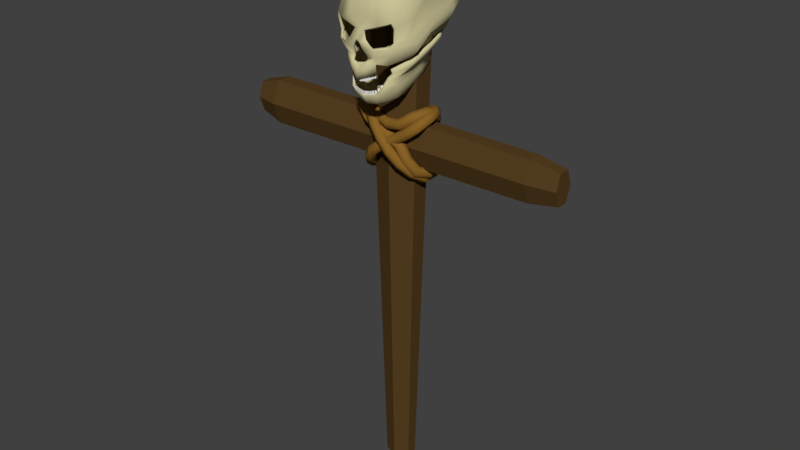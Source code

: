 # Source: SM_WoodenCross_001.blend  (saved by Blender 2.80.37; exported with 4.5.12 LTS)
import bpy
from mathutils import Matrix  # noqa: F401  (used for matrix-valued properties, if any)

bpy.ops.wm.read_factory_settings(use_empty=True)
scene = bpy.context.scene
scene.name = 'Scene'

# ---- collections
col_collection_1 = bpy.data.collections.new('Collection 1'); scene.collection.children.link(col_collection_1)

# ---- materials (node trees are filled in below, after node groups)
mat_woodencross = bpy.data.materials.new('WoodenCross')
mat_woodencross.alpha_threshold = 0.0
mat_woodencross.use_transparent_shadow = False
mat_woodencross.diffuse_color = (0.09463, 0.05122, 0.01557, 1.0)
mat_woodencross.roughness = 0.5
mat_skull = bpy.data.materials.new('Skull')
mat_skull.alpha_threshold = 0.0
mat_skull.use_transparent_shadow = False
mat_skull.diffuse_color = (0.6267, 0.5758, 0.3244, 1.0)
mat_skull.roughness = 0.5
mat_teeth = bpy.data.materials.new('Teeth')
mat_teeth.alpha_threshold = 0.0
mat_teeth.use_transparent_shadow = False
mat_teeth.diffuse_color = (1.0, 1.0, 1.0, 1.0)
mat_teeth.specular_color = (1.0, 0.9576, 0.9893)
mat_teeth.roughness = 0.5
mat_teeth.specular_intensity = 1.0
mat_rope = bpy.data.materials.new('Rope')
mat_rope.alpha_threshold = 0.0
mat_rope.use_transparent_shadow = False
mat_rope.diffuse_color = (0.2511, 0.1246, 0.02092, 1.0)
mat_rope.roughness = 0.5

# ---- material node trees

# ---- world
world_world = bpy.data.worlds.new('World'); scene.world = world_world
world_world.color = (0.05088, 0.05088, 0.05088)
world_world.use_sun_shadow = False
world_world.sun_shadow_jitter_overblur = 0.0
world_world.cycles.sampling_method = 'MANUAL'

# ---- meshes
me_cylinder_002 = bpy.data.meshes.new('Cylinder.002')
me_cylinder_002.from_pydata([(1.431e-09, 0.02157, 0.9345), (1.431e-09, 0.02157, -0.03981), (0.02772, 0.01078, 0.9345), (0.02772, 0.01078, -0.03981), (0.02772, -0.01078, 0.9345), (0.02772, -0.01078, -0.03981), (-1.367e-09, -0.02157, 0.9345), (-1.367e-09, -0.02157, -0.03981), (-0.02772, -0.01078, 0.9345), (-0.02772, -0.01078, -0.03981), (-0.02772, 0.01078, 0.9345), (-0.02772, 0.01078, -0.03981), (2.209e-09, 0.04089, 0.8852), (0.05255, 0.02044, 0.8852), (0.05255, -0.02044, 0.8852), (-3.095e-09, -0.04089, 0.8852), (-0.05255, -0.02044, 0.8852), (-0.05255, 0.02044, 0.8852), (0.3399, 0.02157, 0.6611), (-0.3401, 0.02157, 0.6611), (0.3399, 0.01078, 0.631), (-0.3401, 0.01078, 0.631), (0.3399, -0.01078, 0.631), (-0.3401, -0.01078, 0.631), (0.3399, -0.02157, 0.6611), (-0.3401, -0.02157, 0.6611), (0.3399, -0.01078, 0.6912), (-0.3401, -0.01078, 0.6912), (0.3399, 0.01078, 0.6912), (-0.3401, 0.01078, 0.6912), (-0.292, 0.03107, 0.6611), (-0.292, 0.01553, 0.6177), (-0.292, -0.01553, 0.6177), (-0.292, -0.03107, 0.6611), (-0.292, -0.01553, 0.7045), (-0.292, 0.01553, 0.7045), (0.2828, 0.01413, 0.6217), (0.2828, -0.01413, 0.6217), (0.2828, -0.02825, 0.6611), (0.2828, -0.01413, 0.7006), (0.2828, 0.01413, 0.7006), (0.2828, 0.02825, 0.6611), (-0.003268, -0.03509, 1.005), (-0.003127, -0.01211, 1.01), (-0.03351, -0.07948, 0.9714), (-0.0344, 0.01828, 1.005), (-0.05951, -0.09195, 0.9026), (-0.05704, 0.05875, 0.9829), (-0.06581, 0.08434, 0.9081), (-0.05292, -0.09507, 0.8569), (-0.05448, 0.04785, 0.8612), (-0.05918, -0.006657, 0.8374), (-0.04958, -0.08454, 0.8428), (-0.06003, 0.07647, 0.8904), (-0.06038, -0.08508, 0.8674), (-0.05992, 0.08631, 0.9201), (-0.06412, -0.0887, 0.8924), (-0.06084, 0.08267, 0.9471), (-0.05623, 0.06585, 0.8765), (-0.04782, -0.08617, 0.8264), (-0.003234, -0.0236, 1.008), (-0.05045, -0.028, 0.9891), (-0.07449, -0.02797, 0.9569), (-0.07826, -0.005427, 0.8875), (-0.07375, -0.00403, 0.8719), (-0.07316, -0.00908, 0.898), (-0.0706, -0.01864, 0.9314), (-0.07232, -0.01246, 0.8587), (-0.003251, -0.02934, 1.006), (-0.04749, -0.06102, 0.9773), (-0.07027, -0.0621, 0.9412), (-0.08227, -0.05534, 0.8656), (-0.08178, -0.04931, 0.8511), (-0.07575, -0.0618, 0.8754), (-0.07726, -0.05424, 0.9049), (-0.07293, -0.05664, 0.8382), (-0.003217, -0.01785, 1.009), (-0.05033, 0.005357, 0.9996), (-0.07303, 0.03209, 0.9722), (-0.07761, 0.04967, 0.9002), (-0.0736, 0.04644, 0.8836), (-0.07237, 0.04883, 0.9115), (-0.07071, 0.04892, 0.9393), (-0.07217, 0.03692, 0.87), (-0.001367, -0.03509, 1.005), (-0.0244, -0.09477, 0.9679), (-0.04087, -0.1037, 0.8961), (-0.03559, -0.108, 0.8546), (-0.03358, -0.1001, 0.8263), (-0.01623, 0.03585, 1.009), (-0.03387, 0.1019, 0.9119), (-0.02742, 0.06429, 0.8692), (-0.03072, -0.008475, 0.8435), (-0.03007, -0.09324, 0.8075), (-0.03106, 0.09407, 0.8942), (-0.03267, -0.09981, 0.8391), (-0.03087, 0.1039, 0.9241), (-0.01837, -0.1078, 0.8709), (-0.01131, -0.1042, 0.8854), (-0.03367, -0.09898, 0.8296), (-0.001298, -0.01211, 1.01), (-0.01649, -0.008489, 0.8434), (-0.0312, 0.1003, 0.9509), (-0.02923, 0.08345, 0.8803), (-0.001333, -0.0236, 1.008), (-0.00135, -0.02934, 1.006), (-0.001315, -0.01785, 1.009), (-0.01276, -0.0948, 0.9678), (-0.01177, -0.1093, 0.8534), (-0.01797, -0.1081, 0.818), (-0.0172, -0.1047, 0.8042), (-0.01831, -0.09869, 0.8349), (-0.007776, -0.112, 0.8651), (-0.0066, -0.1044, 0.886), (-0.01553, -0.1067, 0.8312), (-0.02726, 0.07635, 0.9867), (-0.02392, -0.105, 0.9066), (0.001802, -0.03509, 1.005), (0.001798, -0.01211, 1.01), (0.03134, -0.07954, 0.9707), (0.03303, 0.01822, 1.005), (0.05605, -0.09205, 0.9015), (0.05532, 0.05865, 0.9818), (0.06275, 0.08423, 0.9069), (0.0486, -0.09516, 0.8559), (0.05048, 0.04776, 0.8602), (-0.0006646, -0.01211, 1.01), (-0.0007332, -0.03509, 1.005), (-0.001127, -0.09483, 0.9678), (-0.0006254, 0.03859, 1.01), (-0.001626, -0.1066, 0.915), (-0.0008035, 0.0791, 0.9868), (-0.001471, 0.1047, 0.9123), (-0.001899, 0.06706, 0.8696), (-0.002568, -0.1112, 0.8135), (0.05465, -0.006755, 0.8364), (-0.002694, -0.1131, 0.8001), (-0.002206, -0.008503, 0.8433), (0.04502, -0.08463, 0.8419), (0.05662, 0.07637, 0.8893), (-0.001642, 0.09684, 0.8945), (0.05627, -0.08518, 0.8663), (0.05708, 0.08621, 0.919), (-0.00204, -0.1134, 0.8708), (-0.001358, 0.1066, 0.9244), (0.06047, -0.08881, 0.8912), (0.05849, 0.08257, 0.9459), (-0.001869, -0.1051, 0.8885), (-0.001113, 0.103, 0.9512), (0.05255, 0.06576, 0.8755), (-0.001779, 0.08623, 0.8807), (-0.002424, -0.1097, 0.829), (0.04296, -0.08625, 0.8256), (0.001836, -0.0236, 1.008), (0.0487, -0.02809, 0.9881), (0.07213, -0.02809, 0.9555), (0.07466, -0.005559, 0.886), (-0.0006989, -0.0236, 1.008), (0.06986, -0.004154, 0.8706), (0.06975, -0.009204, 0.8967), (0.06779, -0.01876, 0.9301), (0.06817, -0.01258, 0.8574), (-0.000716, -0.02934, 1.006), (0.001819, -0.02935, 1.006), (0.04546, -0.0611, 0.9765), (0.06757, -0.06222, 0.9399), (0.07818, -0.05548, 0.8641), (0.07743, -0.04945, 0.8496), (0.07183, -0.06193, 0.874), (0.0739, -0.05438, 0.9035), (0.06833, -0.05677, 0.8369), (0.001853, -0.01785, 1.009), (0.04882, 0.005271, 0.9987), (0.07106, 0.03196, 0.9709), (0.07434, 0.04954, 0.8988), (0.07001, 0.04631, 0.8822), (0.06931, 0.04871, 0.9102), (0.06816, 0.0488, 0.938), (0.06832, 0.03679, 0.8687), (-0.0006817, -0.01785, 1.009), (-9.946e-05, -0.03509, 1.005), (0.02215, -0.09481, 0.9674), (0.03727, -0.1038, 0.8954), (0.03121, -0.1081, 0.8539), (0.02869, -0.1002, 0.8257), (0.01496, 0.03583, 1.009), (0.03091, 0.1019, 0.9113), (0.02361, 0.06425, 0.8687), (0.02631, -0.008524, 0.843), (0.02485, -0.09329, 0.807), (0.02776, 0.09402, 0.8936), (0.02802, -0.09986, 0.8385), (0.02814, 0.1038, 0.9235), (0.01429, -0.1078, 0.8706), (0.007516, -0.1043, 0.8852), (0.02884, -0.09903, 0.829), (-3.089e-05, -0.01211, 1.01), (0.01208, -0.008514, 0.8431), (0.02896, 0.1002, 0.9504), (0.02566, 0.08341, 0.8798), (-6.517e-05, -0.0236, 1.008), (-8.231e-05, -0.02934, 1.006), (-4.803e-05, -0.01785, 1.009), (0.01051, -0.09482, 0.9676), (0.007372, -0.1093, 0.8532), (0.01292, -0.1081, 0.8177), (0.0119, -0.1048, 0.8039), (0.01359, -0.09872, 0.8346), (0.003593, -0.112, 0.865), (0.002815, -0.1044, 0.8859), (0.01073, -0.1068, 0.831), (0.02564, 0.0763, 0.9862), (0.02051, -0.105, 0.9062), (-0.00258, -0.03329, 0.998), (-0.002633, -0.0106, 1.003), (-0.03156, -0.07744, 0.9653), (-0.03309, 0.0195, 0.9985), (-0.05598, -0.09011, 0.8987), (-0.05385, 0.05898, 0.978), (-0.06162, 0.08281, 0.9097), (-0.0494, -0.0947, 0.8607), (-0.05464, 0.04601, 0.8682), (-0.05959, -0.008423, 0.8444), (-0.04545, -0.08357, 0.8443), (-0.05747, 0.07447, 0.896), (-0.05605, -0.08378, 0.8659), (-0.05587, 0.0847, 0.9207), (-0.05961, -0.0877, 0.8912), (-0.05684, 0.08159, 0.9454), (-0.05437, 0.06386, 0.8828), (-0.04387, -0.08441, 0.8249), (-0.002752, -0.02193, 1.001), (-0.04828, -0.02645, 0.9828), (-0.07015, -0.02724, 0.9541), (-0.07356, -0.005229, 0.8864), (-0.06917, -0.004593, 0.8739), (-0.06867, -0.008585, 0.8957), (-0.06584, -0.01872, 0.9315), (-0.06882, -0.01381, 0.8634), (-0.002772, -0.02764, 0.9992), (-0.04536, -0.05921, 0.9712), (-0.06629, -0.06078, 0.9377), (-0.0776, -0.05475, 0.8652), (-0.07764, -0.05002, 0.8547), (-0.07129, -0.06075, 0.8739), (-0.07254, -0.05392, 0.9042), (-0.06854, -0.05562, 0.8386), (-0.002768, -0.01622, 1.002), (-0.04822, 0.006713, 0.9933), (-0.06879, 0.0325, 0.9691), (-0.07288, 0.04931, 0.9002), (-0.06977, 0.04518, 0.8877), (-0.06787, 0.04909, 0.9093), (-0.066, 0.0486, 0.9389), (-0.06762, 0.03634, 0.8721), (-0.001195, -0.0333, 0.9979), (-0.02299, -0.09223, 0.9621), (-0.03931, -0.1008, 0.8917), (-0.0337, -0.1065, 0.8581), (-0.03048, -0.09774, 0.824), (-0.01555, 0.03688, 1.002), (-0.032, 0.09912, 0.9164), (-0.02717, 0.06239, 0.8761), (-0.0309, -0.01024, 0.8505), (-0.02637, -0.09213, 0.8098), (-0.03006, 0.0916, 0.9004), (-0.02977, -0.09778, 0.8401), (-0.02896, 0.101, 0.9265), (-0.01747, -0.1048, 0.8663), (-0.01084, -0.1011, 0.8814), (-0.03131, -0.09641, 0.8251), (-0.001193, -0.01059, 1.003), (-0.01642, -0.01024, 0.8504), (-0.02918, 0.09826, 0.9487), (-0.02851, 0.08128, 0.887), (-0.001397, -0.02196, 1.0), (-0.001414, -0.02771, 0.9991), (-0.001376, -0.01622, 1.002), (-0.01251, -0.09218, 0.9617), (-0.0108, -0.1064, 0.8529), (-0.01528, -0.1055, 0.8159), (-0.01392, -0.1027, 0.8043), (-0.01747, -0.09569, 0.8338), (-0.00643, -0.1091, 0.8604), (-0.005598, -0.1014, 0.8818), (-0.01409, -0.1039, 0.8264), (-0.02589, 0.07629, 0.9806), (-0.02348, -0.1018, 0.9029), (0.0009885, -0.0333, 0.9979), (0.001176, -0.0106, 1.003), (0.02928, -0.0775, 0.9647), (0.03159, 0.01944, 0.9979), (0.05245, -0.09021, 0.8977), (0.05203, 0.05889, 0.977), (0.05858, 0.08271, 0.9086), (0.04515, -0.09478, 0.8599), (0.05077, 0.04592, 0.8672), (-0.0007288, -0.0106, 1.003), (-0.0007964, -0.03328, 0.9979), (-0.001182, -0.09223, 0.9616), (-0.0006895, 0.03954, 1.003), (-0.001659, -0.1034, 0.9111), (-0.0008613, 0.07896, 0.9806), (-0.001424, 0.1017, 0.9176), (-0.001836, 0.0652, 0.8766), (-0.002594, -0.108, 0.8104), (0.05519, -0.008523, 0.8433), (-0.002711, -0.1099, 0.7979), (-0.002142, -0.01025, 0.8503), (0.04092, -0.08365, 0.8435), (0.05416, 0.07438, 0.8949), (-0.001587, 0.09428, 0.9008), (0.05192, -0.08387, 0.8649), (0.05304, 0.0846, 0.9197), (-0.002092, -0.1107, 0.8649), (-0.001334, 0.1034, 0.9273), (0.05594, -0.0878, 0.8901), (0.05446, 0.0815, 0.9444), (-0.001903, -0.1019, 0.8846), (-0.001138, 0.1008, 0.9487), (0.0508, 0.06377, 0.8818), (-0.001719, 0.08403, 0.8875), (-0.002461, -0.1066, 0.8247), (0.03899, -0.08448, 0.8242), (0.001228, -0.02193, 1.001), (0.04642, -0.02653, 0.9819), (0.06775, -0.02736, 0.9528), (0.06994, -0.005353, 0.885), (-0.0007628, -0.02196, 1.0), (0.06532, -0.004709, 0.8726), (0.06522, -0.0087, 0.8944), (0.06303, -0.01883, 0.9303), (0.06476, -0.01392, 0.8622), (-0.00078, -0.02771, 0.9991), (0.001213, -0.02765, 0.9992), (0.04322, -0.05928, 0.9704), (0.06352, -0.06089, 0.9365), (0.0735, -0.05488, 0.8638), (0.07336, -0.05015, 0.8532), (0.06734, -0.06087, 0.8726), (0.06916, -0.05404, 0.9029), (0.06395, -0.05574, 0.8373), (0.001278, -0.01622, 1.002), (0.0466, 0.006631, 0.9924), (0.06677, 0.03238, 0.9678), (0.06961, 0.04919, 0.8989), (0.06626, 0.04506, 0.8864), (0.06476, 0.04897, 0.908), (0.06344, 0.04849, 0.9377), (0.06381, 0.03623, 0.8709), (-0.0007457, -0.01622, 1.002), (-0.0003975, -0.03331, 0.9979), (0.02063, -0.09227, 0.9617), (0.03563, -0.1009, 0.891), (0.02939, -0.1066, 0.8575), (0.02556, -0.09779, 0.8235), (0.01415, 0.03685, 1.002), (0.02911, 0.09906, 0.9158), (0.02348, 0.06235, 0.8756), (0.02661, -0.01029, 0.85), (0.0212, -0.09217, 0.8093), (0.02687, 0.09155, 0.8998), (0.02515, -0.09782, 0.8396), (0.02626, 0.1009, 0.926), (0.01332, -0.1048, 0.866), (0.006977, -0.1011, 0.8813), (0.02641, -0.09646, 0.8246), (-0.0002646, -0.01059, 1.003), (0.01213, -0.01026, 0.8502), (0.02689, 0.09822, 0.9482), (0.02506, 0.08123, 0.8865), (-0.0001291, -0.02196, 1.0), (-0.0001463, -0.02771, 0.9991), (-0.0001156, -0.01622, 1.002), (0.01014, -0.0922, 0.9614), (0.006396, -0.1064, 0.8527), (0.0102, -0.1055, 0.8157), (0.008628, -0.1027, 0.8041), (0.01273, -0.09571, 0.8335), (0.002163, -0.1091, 0.8603), (0.001741, -0.1014, 0.8817), (0.009202, -0.1039, 0.8262), (0.02416, 0.07625, 0.9801), (0.02001, -0.1019, 0.9025), (0.0148, -0.09951, 0.8086), (0.01538, -0.09635, 0.7984), (0.01441, -0.09899, 0.8088), (0.01483, -0.09562, 0.7986), (0.01232, -0.1013, 0.8082), (0.01191, -0.09882, 0.7977), (0.01193, -0.1007, 0.8083), (0.01135, -0.09808, 0.7979), (0.01517, -0.09807, 0.8041), (0.01468, -0.09741, 0.8043), (0.01156, -0.09963, 0.8037), (0.01205, -0.1003, 0.8035), (0.01958, -0.09484, 0.8087), (0.01915, -0.09279, 0.8004), (0.01994, -0.09521, 0.8086), (0.01967, -0.09331, 0.8003), (0.02133, -0.0932, 0.8091), (0.02161, -0.09049, 0.8011), (0.0217, -0.09357, 0.809), (0.02213, -0.09101, 0.8009), (0.01931, -0.09399, 0.805), (0.01977, -0.09445, 0.8049), (0.02197, -0.0924, 0.8055), (0.02151, -0.09193, 0.8056), (0.02133, -0.0932, 0.8091), (0.02161, -0.09049, 0.8011), (0.0217, -0.09357, 0.809), (0.02213, -0.09101, 0.8009), (0.01958, -0.09484, 0.8087), (0.01915, -0.09279, 0.8004), (0.01994, -0.09521, 0.8086), (0.01967, -0.09331, 0.8003), (0.02151, -0.09193, 0.8056), (0.02197, -0.0924, 0.8055), (0.01977, -0.09445, 0.8049), (0.01931, -0.09399, 0.805), (-0.02518, -0.09455, 0.8099), (-0.02489, -0.09253, 0.8011), (-0.0248, -0.09416, 0.81), (-0.02435, -0.09198, 0.8013), (-0.02705, -0.09283, 0.8104), (-0.0275, -0.09011, 0.8018), (-0.02667, -0.09243, 0.8105), (-0.02696, -0.08956, 0.802), (-0.02496, -0.09358, 0.8052), (-0.02445, -0.09307, 0.8054), (-0.02689, -0.09081, 0.806), (-0.0274, -0.09132, 0.8059), (0.01842, -0.0965, 0.8094), (0.01894, -0.09355, 0.7999), (0.01803, -0.09603, 0.8095), (0.01839, -0.0929, 0.8001), (0.01623, -0.09825, 0.8089), (0.01586, -0.096, 0.7992), (0.01584, -0.09778, 0.809), (0.01532, -0.09535, 0.7994), (0.01875, -0.09515, 0.8052), (0.01826, -0.09456, 0.8054), (0.0155, -0.09677, 0.8048), (0.01599, -0.09735, 0.8046), (-0.02149, -0.09785, 0.8092), (-0.02117, -0.09562, 0.7994), (-0.02106, -0.09742, 0.8093), (-0.02057, -0.09501, 0.7996), (-0.02355, -0.09593, 0.8097), (-0.02404, -0.09294, 0.8002), (-0.02312, -0.0955, 0.8098), (-0.02344, -0.09233, 0.8004), (-0.02128, -0.09697, 0.8049), (-0.02074, -0.09642, 0.805), (-0.02333, -0.09401, 0.8057), (-0.02386, -0.09456, 0.8055), (0.01076, -0.1019, 0.8072), (0.01132, -0.09875, 0.797), (0.01035, -0.1014, 0.8074), (0.01075, -0.09803, 0.7972), (0.008341, -0.1038, 0.8067), (0.007939, -0.1013, 0.7962), (0.00793, -0.1033, 0.8068), (0.007363, -0.1006, 0.7964), (0.01112, -0.1005, 0.8027), (0.0106, -0.09983, 0.8029), (0.007566, -0.1021, 0.8022), (0.008083, -0.1028, 0.8021), (-0.01265, -0.1037, 0.8065), (-0.01242, -0.1013, 0.796), (-0.01223, -0.1032, 0.8066), (-0.01183, -0.1006, 0.7962), (-0.01504, -0.1019, 0.807), (-0.01576, -0.09867, 0.7968), (-0.01462, -0.1014, 0.8072), (-0.01518, -0.09796, 0.797), (-0.01247, -0.1027, 0.8018), (-0.01194, -0.1021, 0.802), (-0.01495, -0.09977, 0.8027), (-0.01547, -0.1004, 0.8026), (-0.017, -0.1009, 0.8083), (-0.01658, -0.09847, 0.7979), (-0.01662, -0.1004, 0.8085), (-0.01604, -0.09773, 0.7981), (-0.0195, -0.09919, 0.8088), (-0.02008, -0.09604, 0.7985), (-0.01911, -0.09867, 0.809), (-0.01954, -0.0953, 0.7987), (-0.01673, -0.09994, 0.8037), (-0.01624, -0.09928, 0.8039), (-0.01938, -0.09709, 0.8045), (-0.01987, -0.09776, 0.8043), (0.002226, -0.1073, 0.805), (0.002851, -0.1043, 0.7947), (0.002013, -0.1067, 0.8052), (0.002553, -0.1034, 0.7949), (-0.0006838, -0.1082, 0.8047), (-0.001224, -0.1056, 0.7943), (-0.0008966, -0.1076, 0.8049), (-0.001522, -0.1048, 0.7946), (0.002808, -0.1059, 0.8005), (0.002516, -0.1051, 0.8007), (-0.001479, -0.1064, 0.8003), (-0.001187, -0.1072, 0.8001), (0.006707, -0.1047, 0.806), (0.007305, -0.1016, 0.7957), (0.00637, -0.1041, 0.8061), (0.006833, -0.1008, 0.7959), (0.004058, -0.1062, 0.8056), (0.003595, -0.1037, 0.7951), (0.003721, -0.1056, 0.8057), (0.003123, -0.1029, 0.7953), (0.007324, -0.1032, 0.8015), (0.006848, -0.1024, 0.8017), (0.003104, -0.1045, 0.8011), (0.00358, -0.1053, 0.8009), (-0.003708, -0.1081, 0.8048), (-0.003159, -0.1055, 0.7943), (-0.003512, -0.1075, 0.8049), (-0.002885, -0.1047, 0.7946), (-0.006642, -0.1073, 0.805), (-0.007269, -0.1043, 0.7947), (-0.006446, -0.1066, 0.8052), (-0.006994, -0.1034, 0.7949), (-0.003355, -0.1071, 0.8002), (-0.003109, -0.1063, 0.8004), (-0.006798, -0.1052, 0.8007), (-0.007045, -0.106, 0.8005), (-0.008303, -0.1064, 0.8057), (-0.007836, -0.1039, 0.7952), (-0.007971, -0.1058, 0.8058), (-0.007371, -0.1031, 0.7954), (-0.01096, -0.1049, 0.8061), (-0.01156, -0.1018, 0.7958), (-0.01063, -0.1043, 0.8062), (-0.0111, -0.101, 0.796), (-0.008003, -0.1054, 0.801), (-0.007585, -0.1047, 0.8012), (-0.01093, -0.1028, 0.8018), (-0.01135, -0.1035, 0.8016), (0.02969, -0.08665, 0.7793), (0.02951, -0.08982, 0.7886), (0.02916, -0.08636, 0.7794), (0.02878, -0.08941, 0.7887), (0.03107, -0.08431, 0.78), (0.03146, -0.08653, 0.7895), (0.03055, -0.08401, 0.7801), (0.03072, -0.08612, 0.7896), (0.02958, -0.08815, 0.7834), (0.02892, -0.08778, 0.7835), (0.03066, -0.08483, 0.7843), (0.03132, -0.0852, 0.7842), (0.02633, -0.09038, 0.7746), (0.02605, -0.09341, 0.7835), (0.0259, -0.09, 0.7747), (0.02545, -0.09287, 0.7837), (0.02815, -0.08844, 0.7751), (0.0286, -0.09069, 0.7843), (0.02772, -0.08805, 0.7752), (0.02799, -0.09015, 0.7845), (0.02615, -0.09181, 0.7785), (0.02561, -0.09133, 0.7786), (0.02789, -0.08888, 0.7793), (0.02844, -0.08936, 0.7792), (0.02114, -0.09197, 0.7703), (0.02066, -0.09498, 0.7798), (0.02092, -0.09141, 0.7705), (0.02034, -0.0942, 0.78), (0.0238, -0.09096, 0.7706), (0.02437, -0.09357, 0.7802), (0.02357, -0.0904, 0.7708), (0.02406, -0.09279, 0.7804), (0.02083, -0.09336, 0.7745), (0.02055, -0.09265, 0.7747), (0.02388, -0.09139, 0.775), (0.02417, -0.09209, 0.7748), (0.01596, -0.09306, 0.7679), (0.01543, -0.0963, 0.7781), (0.01573, -0.09245, 0.7681), (0.01511, -0.09544, 0.7784), (0.01885, -0.09205, 0.7682), (0.01947, -0.09488, 0.7785), (0.01862, -0.09144, 0.7683), (0.01915, -0.09402, 0.7788), (0.01562, -0.09455, 0.7724), (0.01533, -0.09378, 0.7726), (0.01896, -0.09251, 0.7729), (0.01925, -0.09328, 0.7727), (0.01103, -0.09402, 0.7665), (0.01046, -0.09718, 0.7768), (0.01089, -0.09338, 0.7667), (0.01026, -0.09629, 0.777), (0.01403, -0.09338, 0.7667), (0.01466, -0.09629, 0.777), (0.01389, -0.09275, 0.7668), (0.01446, -0.09541, 0.7773), (0.01066, -0.09546, 0.771), (0.01049, -0.09466, 0.7712), (0.01426, -0.09387, 0.7714), (0.01444, -0.09466, 0.7712), (0.005808, -0.09507, 0.7658), (0.00524, -0.09824, 0.7761), (0.005655, -0.09443, 0.766), (0.005026, -0.09736, 0.7763), (0.008797, -0.09438, 0.766), (0.009426, -0.09728, 0.7763), (0.008644, -0.09375, 0.7662), (0.009212, -0.0964, 0.7766), (0.005443, -0.09651, 0.7703), (0.005251, -0.09572, 0.7705), (0.009009, -0.09486, 0.7708), (0.009201, -0.09566, 0.7705), (0.0008811, -0.09574, 0.7653), (0.0003008, -0.09889, 0.7756), (0.0007597, -0.0951, 0.7655), (0.0001308, -0.09799, 0.7758), (0.0039, -0.09519, 0.7655), (0.004529, -0.09812, 0.7758), (0.003779, -0.09456, 0.7656), (0.004359, -0.09723, 0.776), (0.0005084, -0.09717, 0.7698), (0.0003557, -0.09637, 0.77), (0.004151, -0.09569, 0.7702), (0.004304, -0.09649, 0.77), (-0.03203, -0.08464, 0.7815), (-0.03246, -0.0871, 0.792), (-0.03146, -0.08431, 0.7816), (-0.03166, -0.08664, 0.7921), (-0.03045, -0.0872, 0.7808), (-0.03025, -0.09069, 0.791), (-0.02988, -0.08687, 0.7809), (-0.02945, -0.09022, 0.7911), (-0.03236, -0.08584, 0.7871), (-0.03161, -0.08541, 0.7872), (-0.02955, -0.08875, 0.7863), (-0.0303, -0.08919, 0.7862), (-0.02951, -0.08788, 0.7761), (-0.02999, -0.0904, 0.7865), (-0.02898, -0.08748, 0.7762), (-0.02925, -0.08984, 0.7867), (-0.02764, -0.09025, 0.7754), (-0.02737, -0.09371, 0.7856), (-0.02711, -0.08985, 0.7755), (-0.02663, -0.09316, 0.7857), (-0.02982, -0.08891, 0.7807), (-0.02916, -0.08841, 0.7808), (-0.0268, -0.09138, 0.78), (-0.02746, -0.09188, 0.7799), (-0.0207, -0.09219, 0.768), (-0.02133, -0.09509, 0.7783), (-0.02055, -0.09156, 0.7682), (-0.02112, -0.0942, 0.7786), (-0.01771, -0.09288, 0.7678), (-0.01715, -0.09605, 0.7781), (-0.01756, -0.09224, 0.768), (-0.01693, -0.09517, 0.7783), (-0.02111, -0.09346, 0.7725), (-0.02091, -0.09267, 0.7728), (-0.01716, -0.09353, 0.7725), (-0.01735, -0.09433, 0.7723), (-0.01536, -0.09339, 0.7668), (-0.01599, -0.09629, 0.7771), (-0.01521, -0.09276, 0.767), (-0.01577, -0.0954, 0.7774), (-0.01237, -0.09408, 0.7666), (-0.01181, -0.09725, 0.7769), (-0.01222, -0.09345, 0.7668), (-0.01159, -0.09637, 0.7771), (-0.01577, -0.09466, 0.7713), (-0.01557, -0.09387, 0.7716), (-0.01182, -0.09473, 0.7713), (-0.01201, -0.09553, 0.7711), (-0.01022, -0.09438, 0.766), (-0.01084, -0.09728, 0.7763), (-0.01006, -0.09375, 0.7662), (-0.01063, -0.0964, 0.7766), (-0.007228, -0.09507, 0.7658), (-0.006661, -0.09825, 0.7761), (-0.007074, -0.09444, 0.766), (-0.006445, -0.09736, 0.7763), (-0.01086, -0.09565, 0.7705), (-0.01065, -0.09476, 0.7708), (-0.006425, -0.09573, 0.7705), (-0.006643, -0.09662, 0.7703), (-0.02617, -0.09054, 0.7705), (-0.02675, -0.09321, 0.7809), (-0.02579, -0.09001, 0.7707), (-0.02621, -0.09247, 0.7811), (-0.02367, -0.09227, 0.77), (-0.02325, -0.09563, 0.7803), (-0.02328, -0.09174, 0.7702), (-0.02271, -0.09489, 0.7805), (-0.02655, -0.09166, 0.7751), (-0.02606, -0.091, 0.7753), (-0.02291, -0.09317, 0.7747), (-0.0234, -0.09384, 0.7745), (-0.004993, -0.09525, 0.7655), (-0.005621, -0.0982, 0.7758), (-0.004894, -0.09461, 0.7656), (-0.005482, -0.0973, 0.776), (-0.001958, -0.09569, 0.7653), (-0.00137, -0.09882, 0.7756), (-0.001858, -0.09505, 0.7655), (-0.00123, -0.09792, 0.7759), (-0.005578, -0.09657, 0.77), (-0.005441, -0.09569, 0.7702), (-0.001273, -0.0963, 0.7701), (-0.00141, -0.09718, 0.7698), (-0.01079, -0.06187, 0.7399), (-0.01243, -0.04567, 0.7454), (-0.0506, 0.03845, 0.8463), (-0.04945, -0.07809, 0.8099), (-0.04702, 0.01392, 0.801), (-0.0317, -0.08896, 0.7707), (-0.03423, -0.01184, 0.7741), (-0.03221, -0.07355, 0.7578), (-0.04047, -0.08018, 0.8012), (-0.05751, 0.008812, 0.8261), (-0.05461, 0.05288, 0.8614), (-0.04595, -0.07821, 0.8177), (-0.05559, 0.0113, 0.8126), (-0.03646, -0.08526, 0.789), (-0.01243, -0.05424, 0.7429), (-0.06697, -0.01638, 0.8302), (-0.05291, -0.03311, 0.7866), (-0.04338, -0.04203, 0.7651), (-0.05751, -0.04317, 0.8106), (-0.07097, -0.0008811, 0.8454), (-0.05559, -0.04066, 0.7972), (-0.0123, -0.05804, 0.7412), (-0.06697, -0.04978, 0.8203), (-0.04728, -0.06409, 0.778), (-0.04155, -0.05727, 0.7614), (-0.05357, -0.06916, 0.8029), (-0.07097, -0.04945, 0.831), (-0.05085, -0.06666, 0.7895), (-0.06517, 0.005728, 0.8367), (-0.05393, -0.00413, 0.7947), (-0.03932, -0.02698, 0.7697), (-0.05751, -0.01718, 0.8183), (-0.06844, 0.02442, 0.8529), (-0.05559, -0.01468, 0.8049), (-0.01243, -0.04995, 0.7442), (-0.02353, -0.09341, 0.7704), (-0.01946, -0.08633, 0.7542), (-0.006317, -0.06277, 0.7402), (-0.02942, -0.09349, 0.7773), (0.01038, -0.06191, 0.7401), (0.01202, -0.04571, 0.7456), (0.04929, 0.03827, 0.847), (0.04815, -0.07827, 0.8105), (0.04616, 0.01375, 0.8016), (0.03083, -0.08908, 0.771), (0.0336, -0.01196, 0.7745), (0.03155, -0.07366, 0.7582), (-0.0002067, -0.06282, 0.7404), (-0.0004214, -0.09805, 0.7658), (-0.0003197, -0.09002, 0.7511), (0.03927, -0.08033, 0.8017), (0.05632, 0.008603, 0.8267), (0.05316, 0.05268, 0.862), (0.04455, -0.07837, 0.8182), (0.05458, 0.0111, 0.8133), (0.03538, -0.08539, 0.7895), (0.01202, -0.05428, 0.743), (0.06565, -0.01662, 0.831), (0.05205, -0.0333, 0.7873), (0.04275, -0.04219, 0.7656), (0.05632, -0.04337, 0.8113), (0.06953, -0.001139, 0.8462), (0.05457, -0.04087, 0.7978), (0.01189, -0.05809, 0.7414), (0.06565, -0.05003, 0.8211), (0.04641, -0.06427, 0.7786), (0.04091, -0.05742, 0.7619), (0.05238, -0.06936, 0.8035), (0.06952, -0.04971, 0.8318), (0.04983, -0.06684, 0.7901), (0.06385, 0.005491, 0.8374), (0.05308, -0.004326, 0.7954), (0.03868, -0.02712, 0.7702), (0.05632, -0.01739, 0.819), (0.06699, 0.02417, 0.8537), (0.05458, -0.01488, 0.8056), (0.01202, -0.05, 0.7443), (0.02265, -0.09349, 0.7707), (0.01879, -0.0864, 0.7545), (0.005906, -0.06279, 0.7403), (0.02846, -0.09359, 0.7776), (-0.008902, -0.06311, 0.7463), (-0.01084, -0.04774, 0.7519), (-0.04834, 0.03633, 0.8523), (-0.04508, -0.07699, 0.8101), (-0.04327, 0.01243, 0.8051), (-0.02777, -0.08831, 0.7731), (-0.03231, -0.01395, 0.7804), (-0.02918, -0.07424, 0.763), (-0.03628, -0.07874, 0.801), (-0.05368, 0.00741, 0.8301), (-0.05241, 0.05073, 0.8674), (-0.04171, -0.07666, 0.8161), (-0.05111, 0.01051, 0.8149), (-0.03211, -0.08425, 0.7896), (-0.01067, -0.05613, 0.7493), (-0.06345, -0.01778, 0.8348), (-0.04886, -0.03415, 0.7902), (-0.04037, -0.04356, 0.7704), (-0.05352, -0.0442, 0.8144), (-0.06726, -0.002263, 0.8496), (-0.05104, -0.04109, 0.7992), (-0.01027, -0.0596, 0.7475), (-0.0627, -0.05009, 0.8232), (-0.04296, -0.06418, 0.7806), (-0.03832, -0.0584, 0.7665), (-0.04909, -0.06859, 0.8041), (-0.06653, -0.04989, 0.8334), (-0.04632, -0.06621, 0.7907), (-0.06177, 0.004107, 0.8414), (-0.05055, -0.00578, 0.7995), (-0.03702, -0.0289, 0.7758), (-0.05348, -0.0183, 0.822), (-0.06611, 0.02232, 0.8588), (-0.05099, -0.01522, 0.8067), (-0.01089, -0.05202, 0.7507), (-0.02056, -0.09258, 0.774), (-0.01748, -0.08637, 0.7597), (-0.005228, -0.06389, 0.7469), (-0.02529, -0.09218, 0.7777), (0.008416, -0.06314, 0.7464), (0.01034, -0.04778, 0.7521), (0.04694, 0.03615, 0.8529), (0.04378, -0.07715, 0.8106), (0.04236, 0.01228, 0.8057), (0.02688, -0.08841, 0.7735), (0.03159, -0.01407, 0.7807), (0.02846, -0.07434, 0.7633), (-0.0002495, -0.06394, 0.7472), (-0.0004419, -0.09661, 0.7697), (-0.0003524, -0.08968, 0.7567), (0.03508, -0.07887, 0.8014), (0.05245, 0.007216, 0.8307), (0.05088, 0.05054, 0.868), (0.04034, -0.07681, 0.8166), (0.05007, 0.01032, 0.8155), (0.03103, -0.08436, 0.79), (0.01017, -0.05617, 0.7495), (0.06206, -0.01801, 0.8356), (0.04795, -0.03432, 0.7908), (0.03966, -0.04371, 0.7709), (0.05229, -0.0444, 0.815), (0.06575, -0.002507, 0.8504), (0.05, -0.04127, 0.7998), (0.009777, -0.05963, 0.7477), (0.06134, -0.05031, 0.8239), (0.04206, -0.06434, 0.7811), (0.03761, -0.05854, 0.767), (0.0479, -0.06877, 0.8046), (0.06505, -0.05014, 0.8342), (0.04529, -0.06637, 0.7912), (0.06039, 0.003883, 0.8422), (0.04963, -0.005963, 0.8001), (0.03631, -0.02903, 0.7762), (0.05225, -0.01849, 0.8226), (0.06459, 0.02208, 0.8595), (0.04996, -0.01541, 0.8073), (0.01039, -0.05206, 0.7508), (0.01964, -0.09266, 0.7742), (0.01676, -0.08643, 0.7599), (0.004733, -0.06391, 0.7469), (0.02432, -0.09227, 0.778), (-0.009737, 0.04876, 0.6798), (-0.01085, 0.04849, 0.6785), (-0.01088, 0.04696, 0.6776), (-0.0098, 0.04569, 0.6781), (-0.008688, 0.04596, 0.6794), (-0.008656, 0.04749, 0.6802), (-0.02064, 0.04766, 0.6931), (-0.02521, 0.04657, 0.6876), (-0.02511, 0.04033, 0.684), (-0.01585, 0.03626, 0.6912), (-0.02043, 0.03517, 0.6858), (-0.01595, 0.04251, 0.6949), (-0.05414, 0.03273, 0.7122), (-0.03817, 0.01768, 0.7165), (-0.0392, 0.02678, 0.723), (-0.04718, 0.03431, 0.7209), (-0.05311, 0.02362, 0.7058), (-0.04512, 0.01609, 0.7079), (-0.065, 0.01378, 0.738), (-0.07146, 0.01284, 0.7289), (-0.06789, 0.007075, 0.72), (-0.05784, 0.002255, 0.7202), (-0.05496, 0.008959, 0.7382), (-0.05138, 0.003197, 0.7292), (-0.0617, -0.02391, 0.7338), (-0.05615, -0.008728, 0.7182), (-0.04952, -0.01043, 0.727), (-0.05229, -0.01802, 0.7348), (-0.06833, -0.02221, 0.7249), (-0.06556, -0.01462, 0.7171), (-0.05082, -0.03888, 0.7068), (-0.03513, -0.02388, 0.7122), (-0.03592, -0.03351, 0.7179), (-0.04376, -0.04101, 0.7152), (-0.05004, -0.02925, 0.7011), (-0.0422, -0.02175, 0.7038), (-0.02472, -0.05142, 0.6955), (-0.03205, -0.04914, 0.6874), (-0.02549, -0.03087, 0.6865), (-0.01816, -0.03315, 0.6946), (-0.03244, -0.03887, 0.6829), (-0.01777, -0.04343, 0.6991), (-0.0049, -0.05735, 0.6749), (-0.01405, -0.04437, 0.6638), (-0.007982, -0.03611, 0.6683), (-0.01251, -0.05499, 0.6671), (-0.0003698, -0.03848, 0.6761), (0.001171, -0.0491, 0.6794), (0.007542, -0.05582, 0.646), (0.004515, -0.04515, 0.6443), (0.01746, -0.03923, 0.6574), (0.01553, -0.05819, 0.6535), (0.009475, -0.03686, 0.65), (0.02049, -0.0499, 0.6592), (0.02735, -0.04956, 0.6249), (0.02582, -0.03173, 0.6325), (0.03934, -0.04396, 0.639), (0.03585, -0.05177, 0.6318), (0.02233, -0.03955, 0.6253), (0.03432, -0.03394, 0.6394), (0.05392, -0.03667, 0.6119), (0.03992, -0.01997, 0.617), (0.04896, -0.02172, 0.6233), (0.04487, -0.03492, 0.6056), (0.03788, -0.02657, 0.6082), (0.05596, -0.03007, 0.6207), (0.04855, -0.006769, 0.5954), (0.06715, -0.01175, 0.596), (0.05752, -0.01118, 0.5905), (0.0492, -0.002931, 0.6059), (0.05883, -0.003504, 0.6115), (0.06781, -0.007915, 0.6066), (0.06413, 0.0248, 0.5948), (0.05485, 0.02205, 0.5892), (0.04694, 0.01604, 0.5943), (0.04831, 0.01278, 0.605), (0.05758, 0.01554, 0.6105), (0.0655, 0.02155, 0.6054), (0.03178, 0.0318, 0.607), (0.0436, 0.02991, 0.6222), (0.04814, 0.03989, 0.6198), (0.0445, 0.04582, 0.611), (0.03632, 0.04178, 0.6046), (0.03541, 0.02587, 0.6158), (0.01597, 0.05178, 0.6228), (0.02835, 0.04961, 0.6375), (0.02361, 0.0561, 0.6297), (0.01308, 0.04096, 0.6237), (0.01783, 0.03447, 0.6315), (0.02546, 0.03879, 0.6384), (-0.005221, 0.05611, 0.6423), (-0.006265, 0.04496, 0.6415), (0.001793, 0.06055, 0.6498), (-0.000294, 0.03824, 0.6481), (0.00672, 0.04268, 0.6556), (0.007764, 0.05383, 0.6565), (-0.02003, 0.05529, 0.6711), (-0.02635, 0.05098, 0.663), (-0.02481, 0.04036, 0.6596), (-0.01695, 0.03406, 0.6645), (-0.01063, 0.03838, 0.6726), (-0.01217, 0.04899, 0.676), (-0.03701, 0.04891, 0.6893), (-0.04359, 0.03332, 0.6798), (-0.0363, 0.02683, 0.6852), (-0.04394, 0.04436, 0.6818), (-0.02937, 0.03137, 0.6927), (-0.02972, 0.04241, 0.6948), (-0.0547, 0.02285, 0.7049), (-0.05578, 0.04484, 0.7094), (-0.06254, 0.04033, 0.7017), (-0.062, 0.02934, 0.6995), (-0.04793, 0.02736, 0.7126), (-0.04847, 0.03835, 0.7149), (-0.07808, 0.03153, 0.7313), (-0.08248, 0.02878, 0.7214), (-0.07748, 0.02111, 0.7149), (-0.06809, 0.01619, 0.7184), (-0.0637, 0.01894, 0.7283), (-0.06869, 0.02661, 0.7348), (-0.08022, 0.001385, 0.7141), (-0.06955, 0.001914, 0.7172), (-0.08492, -0.005553, 0.7316), (-0.0879, -0.002348, 0.7213), (-0.06657, -0.00129, 0.7275), (-0.07425, -0.005024, 0.7347), (-0.07683, -0.02789, 0.7061), (-0.07164, -0.01875, 0.7023), (-0.06427, -0.02891, 0.7208), (-0.07315, -0.03297, 0.7154), (-0.06276, -0.01469, 0.7077), (-0.05908, -0.01976, 0.717), (-0.05181, -0.03894, 0.6895), (-0.05035, -0.02787, 0.6883), (-0.04811, -0.0441, 0.6987), (-0.04518, -0.02197, 0.6963), (-0.04147, -0.02712, 0.7055), (-0.04294, -0.03819, 0.7067), (-0.02144, -0.02473, 0.6853), (-0.02233, -0.04713, 0.6868), (-0.02589, -0.04199, 0.6775), (-0.02544, -0.03079, 0.6768), (-0.01788, -0.02987, 0.6946), (-0.01833, -0.04107, 0.6954), (0.003538, -0.02586, 0.6751), (0.007041, -0.031, 0.6844), (0.006976, -0.04221, 0.685), (0.003408, -0.04829, 0.6763), (-9.457e-05, -0.04316, 0.667), (-2.955e-05, -0.03194, 0.6663), (0.02076, -0.03238, 0.657), (0.03476, -0.03154, 0.6703), (0.03508, -0.04276, 0.6707), (0.02824, -0.04879, 0.6642), (0.02108, -0.0436, 0.6574), (0.0276, -0.02635, 0.6635), (0.03392, -0.04249, 0.6348), (0.03278, -0.03137, 0.6358), (0.04056, -0.0254, 0.6412), (0.04948, -0.03056, 0.6455), (0.04284, -0.04765, 0.639), (0.05062, -0.04168, 0.6444), (0.05907, -0.03546, 0.6127), (0.0492, -0.0311, 0.6099), (0.04509, -0.02242, 0.6157), (0.05086, -0.01812, 0.6243), (0.06073, -0.02249, 0.6271), (0.06484, -0.03116, 0.6213), (0.07044, -0.005014, 0.6005), (0.06783, -0.002767, 0.6196), (0.05957, -0.003389, 0.5988), (0.05283, -0.001452, 0.6075), (0.05696, -0.001141, 0.6179), (0.07457, -0.004703, 0.6109), (0.06834, 0.02862, 0.6037), (0.05793, 0.02541, 0.6014), (0.05169, 0.0207, 0.6094), (0.05586, 0.01921, 0.6197), (0.06628, 0.02243, 0.622), (0.07251, 0.02713, 0.614), (0.03902, 0.03279, 0.6172), (0.04361, 0.03081, 0.6272), (0.04587, 0.05097, 0.6175), (0.04015, 0.04287, 0.6123), (0.04933, 0.03891, 0.6324), (0.05046, 0.04899, 0.6276), (0.0191, 0.05509, 0.6315), (0.01575, 0.04654, 0.6251), (0.02235, 0.03391, 0.6383), (0.0257, 0.04246, 0.6447), (0.01737, 0.03595, 0.6284), (0.02407, 0.05305, 0.6413), (0.002106, 0.04073, 0.6573), (-0.00637, 0.05322, 0.6451), (-0.00897, 0.04472, 0.6382), (-0.006033, 0.03422, 0.6409), (-0.0004946, 0.03223, 0.6504), (-0.0008317, 0.05123, 0.6546), (-0.03312, 0.03994, 0.6537), (-0.02911, 0.02965, 0.6557), (-0.01933, 0.03651, 0.671), (-0.03024, 0.04851, 0.6604), (-0.02221, 0.02794, 0.6644), (-0.02334, 0.0468, 0.669), (-0.05396, 0.03619, 0.6739), (-0.04837, 0.04511, 0.6777), (-0.05128, 0.02588, 0.6774), (-0.04302, 0.02449, 0.6848), (-0.03743, 0.03341, 0.6886), (-0.04011, 0.04372, 0.6851), (-0.06833, 0.04828, 0.7005), (-0.07181, 0.03957, 0.6943), (-0.06691, 0.02954, 0.6954), (-0.05853, 0.02823, 0.7027), (-0.05505, 0.03693, 0.7088), (-0.05995, 0.04696, 0.7077), (-0.08502, 0.02265, 0.7205), (-0.08472, 0.01887, 0.7099), (-0.06568, 0.01634, 0.7113), (-0.07564, 0.02328, 0.7265), (-0.07505, 0.01572, 0.7053), (-0.06597, 0.02012, 0.7219), (-0.05979, 0.0003995, 0.7234), (-0.07403, -0.0127, 0.7232), (-0.07526, -0.01115, 0.7121), (-0.06876, -0.003821, 0.7067), (-0.06102, 0.001953, 0.7124), (-0.06629, -0.006928, 0.7288), (-0.04828, -0.01779, 0.6998), (-0.04261, -0.01048, 0.7061), (-0.04912, -0.03012, 0.7148), (-0.05153, -0.02761, 0.7041), (-0.0402, -0.01299, 0.7168), (-0.04345, -0.02281, 0.7211), (-0.02346, -0.04017, 0.7068), (-0.02552, -0.03777, 0.696), (-0.02342, -0.02749, 0.692), (-0.01925, -0.01959, 0.6988), (-0.01719, -0.02198, 0.7096), (-0.01929, -0.03227, 0.7135), (0.003364, -0.04658, 0.7021), (0.004775, -0.03419, 0.6872), (0.006367, -0.02571, 0.6944), (0.006458, -0.02766, 0.7054), (0.004956, -0.0381, 0.7093), (0.003274, -0.04463, 0.691), (0.03595, -0.03549, 0.6937), (0.03206, -0.02682, 0.6997), (0.03043, -0.0477, 0.7078), (0.03514, -0.04593, 0.6978), (0.02735, -0.02858, 0.7097), (0.02654, -0.03902, 0.7138), (0.05352, -0.03929, 0.7254), (0.05075, -0.02032, 0.7137), (0.04427, -0.02246, 0.7225), (0.04565, -0.03195, 0.7284), (0.06001, -0.03715, 0.7165), (0.05862, -0.02766, 0.7106), (0.0734, -0.007828, 0.7333), (0.07625, -0.01156, 0.7231), (0.06279, -0.005316, 0.7355), (0.0685, -0.01279, 0.7151), (0.05789, -0.01027, 0.7174), (0.05504, -0.006539, 0.7276), (0.07188, 0.01639, 0.7084), (0.06458, 0.009781, 0.703), (0.05161, 0.01317, 0.717), (0.06904, 0.02139, 0.718), (0.05445, 0.00817, 0.7074), (0.0589, 0.01978, 0.7223), (0.05549, 0.04319, 0.7018), (0.05261, 0.02908, 0.6887), (0.04343, 0.02591, 0.6942), (0.05864, 0.03772, 0.6925), (0.04028, 0.03138, 0.7035), (0.04631, 0.04002, 0.7073), (0.03574, 0.05889, 0.6833), (0.03991, 0.05265, 0.675), (0.02443, 0.04406, 0.6887), (0.03635, 0.04212, 0.6735), (0.02861, 0.03783, 0.6803), (0.028, 0.0546, 0.6902), (0.01162, 0.06327, 0.6635), (0.0175, 0.05672, 0.6565), (0.005094, 0.04748, 0.6727), (0.005421, 0.05865, 0.6716), (0.01717, 0.04555, 0.6577), (0.01097, 0.04093, 0.6658), (-0.01667, 0.05377, 0.6531), (-0.01095, 0.0583, 0.6446), (-0.003732, 0.05204, 0.6388), (-0.002223, 0.04124, 0.6415), (-0.007937, 0.03671, 0.65), (-0.01516, 0.04297, 0.6558), (-0.03087, 0.04896, 0.6259), (-0.02031, 0.03274, 0.6245), (-0.02602, 0.02821, 0.633), (-0.02274, 0.04312, 0.621), (-0.03415, 0.03406, 0.638), (-0.03657, 0.04443, 0.6345), (-0.0403, 0.03045, 0.603), (-0.05457, 0.03146, 0.616), (-0.04926, 0.03569, 0.6071), (-0.03666, 0.02098, 0.6078), (-0.04197, 0.01676, 0.6167), (-0.05093, 0.02199, 0.6208), (-0.06559, 0.009555, 0.5907), (-0.05494, 0.007465, 0.5883), (-0.04788, 0.004462, 0.5964), (-0.05148, 0.00355, 0.607), (-0.06214, 0.00564, 0.6095), (-0.06919, 0.008642, 0.6013), (-0.06007, -0.02553, 0.6015), (-0.04988, -0.02278, 0.5979), (-0.04387, -0.01522, 0.6036), (-0.04805, -0.0104, 0.6128), (-0.05824, -0.01314, 0.6164), (-0.06425, -0.02071, 0.6107), (-0.04628, -0.04454, 0.6211), (-0.03666, -0.041, 0.6167), (-0.03202, -0.03148, 0.6204), (-0.03701, -0.02551, 0.6285), (-0.04664, -0.02906, 0.6329), (-0.05127, -0.03858, 0.6292), (-0.02001, -0.05157, 0.6373), (-0.02773, -0.05617, 0.6439), (-0.01793, -0.04055, 0.6379), (-0.02356, -0.03414, 0.6451), (-0.03128, -0.03874, 0.6518), (-0.03336, -0.04976, 0.6512), (-0.002864, -0.05513, 0.663), (0.001602, -0.05058, 0.6538), (-0.005208, -0.03315, 0.659), (-0.009673, -0.0377, 0.6683), (-0.008501, -0.04869, 0.6703), (0.00043, -0.03959, 0.6518), (0.02475, -0.0452, 0.6668), (0.02374, -0.03418, 0.6649), (0.01414, -0.03216, 0.6816), (0.02046, -0.0497, 0.6761), (0.01843, -0.02766, 0.6723), (0.01516, -0.04318, 0.6835), (0.04343, -0.02568, 0.6878), (0.03757, -0.0303, 0.6962), (0.0368, -0.04148, 0.697), (0.04188, -0.04803, 0.6894), (0.04774, -0.04341, 0.6811), (0.04851, -0.03223, 0.6803), (0.0662, -0.04481, 0.7094), (0.06125, -0.02418, 0.702), (0.05803, -0.03894, 0.7143), (0.07189, -0.04036, 0.7008), (0.06941, -0.03005, 0.6972), (0.05556, -0.02863, 0.7106), (0.08104, -0.01061, 0.7155), (0.07472, -0.01001, 0.7063), (0.059, -0.01323, 0.717), (0.07634, -0.01252, 0.7255), (0.0637, -0.01132, 0.707), (0.06533, -0.01383, 0.7262), (0.06791, 0.01786, 0.726), (0.07275, 0.01916, 0.716), (0.05738, 0.0112, 0.7074), (0.05254, 0.009902, 0.7174), (0.0578, 0.01323, 0.7267), (0.06749, 0.01583, 0.7067), (0.04848, 0.04325, 0.7193), (0.05351, 0.04432, 0.7094), (0.05164, 0.03679, 0.7013), (0.0397, 0.0271, 0.7131), (0.04157, 0.03464, 0.7212), (0.04473, 0.02818, 0.7031), (0.02119, 0.05299, 0.7045), (0.02991, 0.04444, 0.6894), (0.02652, 0.03439, 0.6931), (0.02047, 0.03365, 0.7025), (0.0178, 0.04294, 0.7082), (0.02724, 0.05374, 0.6951), (-0.002556, 0.05276, 0.6868), (0.004559, 0.05352, 0.6782), (0.009023, 0.04421, 0.6738), (0.006373, 0.03415, 0.678), (-0.0007414, 0.03339, 0.6866), (-0.005206, 0.0427, 0.691), (-0.02322, 0.05017, 0.6674), (-0.01034, 0.04178, 0.6557), (-0.01547, 0.05101, 0.6594), (-0.01296, 0.03172, 0.6599), (-0.02071, 0.03089, 0.6679), (-0.02584, 0.04011, 0.6717), (-0.03459, 0.04737, 0.6396), (-0.02907, 0.03822, 0.6362), (-0.03148, 0.0282, 0.6407), (-0.03942, 0.02733, 0.6485), (-0.04254, 0.0465, 0.6474), (-0.04495, 0.03648, 0.6518), (-0.06158, 0.04121, 0.6273), (-0.05382, 0.04202, 0.6193), (-0.04963, 0.02316, 0.6215), (-0.05739, 0.02235, 0.6295), (-0.06336, 0.03137, 0.6324), (-0.04784, 0.03299, 0.6164), (-0.06361, 0.01613, 0.6086), (-0.07974, 0.02124, 0.6179), (-0.0838, 0.02554, 0.6084), (-0.07777, 0.02513, 0.599), (-0.06767, 0.02043, 0.5991), (-0.06964, 0.01653, 0.618), (-0.06223, 0.002501, 0.6226), (-0.0753, -0.009451, 0.6148), (-0.06977, -0.009227, 0.605), (-0.06047, -0.003139, 0.6041), (-0.0567, 0.002725, 0.6129), (-0.07153, -0.003587, 0.6236), (-0.05837, -0.03116, 0.6229), (-0.05324, -0.03042, 0.613), (-0.04461, -0.02345, 0.6117), (-0.04111, -0.01723, 0.6204), (-0.04624, -0.01797, 0.6303), (-0.05487, -0.02493, 0.6316), (-0.03392, -0.04561, 0.6293), (-0.03308, -0.04547, 0.6277), (-0.03165, -0.04428, 0.6275), (-0.03106, -0.04324, 0.6289), (-0.03191, -0.04338, 0.6306), (-0.03334, -0.04457, 0.6308)], [], [(12, 13, 3, 1), (13, 14, 5, 3), (14, 15, 7, 5), (15, 16, 9, 7), (3, 5, 7, 1), (16, 17, 11, 9), (17, 12, 1, 11), (0, 10, 8, 6), (10, 0, 12, 17), (8, 10, 17, 16), (6, 8, 16, 15), (4, 6, 15, 14), (2, 4, 14, 13), (0, 2, 13, 12), (7, 9, 11, 1), (6, 4, 2, 0), (30, 31, 21, 19), (31, 32, 23, 21), (32, 33, 25, 23), (33, 34, 27, 25), (21, 23, 25, 19), (34, 35, 29, 27), (35, 30, 19, 29), (18, 28, 26, 24), (40, 41, 30, 35), (39, 40, 35, 34), (38, 39, 34, 33), (37, 38, 33, 32), (36, 37, 32, 31), (41, 36, 31, 30), (18, 20, 36, 41), (20, 22, 37, 36), (22, 24, 38, 37), (24, 26, 39, 38), (26, 28, 40, 39), (28, 18, 41, 40), (24, 22, 20, 18), (25, 27, 29, 19), (77, 76, 43, 45), (85, 84, 42, 44), (105, 68, 42, 84), (86, 85, 44, 46), (78, 77, 45, 47), (82, 78, 47, 57), (95, 87, 49, 52), (80, 79, 48, 53), (101, 91, 133, 137), (94, 90, 132, 140), (102, 115, 131, 148), (115, 89, 129, 131), (89, 100, 126, 129), (103, 94, 140, 150), (83, 80, 53, 58), (99, 95, 52, 59), (90, 96, 144, 132), (79, 81, 55, 48), (96, 102, 148, 144), (81, 82, 57, 55), (91, 103, 150, 133), (73, 74, 66, 65), (71, 73, 65, 63), (75, 72, 64, 67), (72, 71, 63, 64), (74, 70, 62, 66), (70, 69, 61, 62), (106, 76, 60, 104), (69, 68, 60, 61), (44, 42, 68, 69), (46, 44, 69, 70), (56, 46, 70, 74), (52, 49, 71, 72), (59, 52, 72, 75), (49, 54, 73, 71), (54, 56, 74, 73), (104, 60, 68, 105), (100, 43, 76, 106), (65, 66, 82, 81), (63, 65, 81, 79), (67, 64, 80, 83), (64, 63, 79, 80), (66, 62, 78, 82), (62, 61, 77, 78), (61, 60, 76, 77), (50, 58, 103, 91), (109, 114, 99, 88), (112, 113, 98, 97), (55, 57, 102, 96), (108, 112, 97, 87), (48, 55, 96, 90), (114, 111, 95, 99), (58, 53, 94, 103), (45, 43, 100, 89), (47, 45, 89, 115), (57, 47, 115, 102), (53, 48, 90, 94), (51, 50, 91, 92), (110, 109, 88, 93), (111, 108, 87, 95), (113, 116, 86, 98), (116, 107, 85, 86), (107, 84, 85), (128, 127, 84, 107), (162, 105, 84, 127), (130, 128, 107, 116), (147, 130, 116, 113), (136, 134, 109, 110), (143, 147, 113, 112), (134, 151, 114, 109), (179, 106, 104, 157), (157, 104, 105, 162), (126, 100, 106, 179), (92, 91, 101), (172, 120, 118, 171), (181, 119, 117, 180), (201, 180, 117, 163), (182, 121, 119, 181), (173, 122, 120, 172), (177, 146, 122, 173), (191, 138, 124, 183), (175, 139, 123, 174), (197, 137, 133, 187), (190, 140, 132, 186), (198, 148, 131, 211), (211, 131, 129, 185), (185, 129, 126, 196), (199, 150, 140, 190), (178, 149, 139, 175), (195, 152, 138, 191), (186, 132, 144, 192), (174, 123, 142, 176), (192, 144, 148, 198), (176, 142, 146, 177), (187, 133, 150, 199), (168, 159, 160, 169), (166, 156, 159, 168), (170, 161, 158, 167), (167, 158, 156, 166), (169, 160, 155, 165), (165, 155, 154, 164), (202, 200, 153, 171), (164, 154, 153, 163), (119, 164, 163, 117), (121, 165, 164, 119), (145, 169, 165, 121), (138, 167, 166, 124), (152, 170, 167, 138), (124, 166, 168, 141), (141, 168, 169, 145), (200, 201, 163, 153), (196, 202, 171, 118), (159, 176, 177, 160), (156, 174, 176, 159), (161, 178, 175, 158), (158, 175, 174, 156), (160, 177, 173, 155), (155, 173, 172, 154), (154, 172, 171, 153), (125, 187, 199, 149), (205, 184, 195, 210), (208, 193, 194, 209), (142, 192, 198, 146), (204, 183, 193, 208), (123, 186, 192, 142), (210, 195, 191, 207), (149, 199, 190, 139), (120, 185, 196, 118), (122, 211, 185, 120), (146, 198, 211, 122), (139, 190, 186, 123), (135, 188, 187, 125), (206, 189, 184, 205), (207, 191, 183, 204), (209, 194, 182, 212), (212, 182, 181, 203), (203, 181, 180), (128, 203, 180, 127), (162, 127, 180, 201), (130, 212, 203, 128), (147, 209, 212, 130), (136, 206, 205, 134), (143, 208, 209, 147), (134, 205, 210, 151), (179, 157, 200, 202), (157, 162, 201, 200), (126, 179, 202, 196), (188, 197, 187), (248, 216, 214, 247), (256, 215, 213, 255), (276, 255, 213, 239), (257, 217, 215, 256), (249, 218, 216, 248), (253, 228, 218, 249), (266, 223, 220, 258), (251, 224, 219, 250), (272, 308, 304, 262), (265, 311, 303, 261), (273, 319, 302, 286), (286, 302, 300, 260), (260, 300, 297, 271), (274, 321, 311, 265), (254, 229, 224, 251), (270, 230, 223, 266), (261, 303, 315, 267), (250, 219, 226, 252), (267, 315, 319, 273), (252, 226, 228, 253), (262, 304, 321, 274), (244, 236, 237, 245), (242, 234, 236, 244), (246, 238, 235, 243), (243, 235, 234, 242), (245, 237, 233, 241), (241, 233, 232, 240), (277, 275, 231, 247), (240, 232, 231, 239), (215, 240, 239, 213), (217, 241, 240, 215), (227, 245, 241, 217), (223, 243, 242, 220), (230, 246, 243, 223), (220, 242, 244, 225), (225, 244, 245, 227), (275, 276, 239, 231), (271, 277, 247, 214), (236, 252, 253, 237), (234, 250, 252, 236), (238, 254, 251, 235), (235, 251, 250, 234), (237, 253, 249, 233), (233, 249, 248, 232), (232, 248, 247, 231), (221, 262, 274, 229), (280, 259, 270, 285), (283, 268, 269, 284), (226, 267, 273, 228), (279, 258, 268, 283), (219, 261, 267, 226), (285, 270, 266, 282), (229, 274, 265, 224), (216, 260, 271, 214), (218, 286, 260, 216), (228, 273, 286, 218), (224, 265, 261, 219), (222, 263, 262, 221), (281, 264, 259, 280), (282, 266, 258, 279), (284, 269, 257, 287), (287, 257, 256, 278), (278, 256, 255), (299, 278, 255, 298), (333, 298, 255, 276), (301, 287, 278, 299), (318, 284, 287, 301), (307, 281, 280, 305), (314, 283, 284, 318), (305, 280, 285, 322), (350, 328, 275, 277), (328, 333, 276, 275), (297, 350, 277, 271), (263, 272, 262), (343, 342, 289, 291), (352, 351, 288, 290), (372, 334, 288, 351), (353, 352, 290, 292), (344, 343, 291, 293), (348, 344, 293, 317), (362, 354, 295, 309), (346, 345, 294, 310), (368, 358, 304, 308), (361, 357, 303, 311), (369, 382, 302, 319), (382, 356, 300, 302), (356, 367, 297, 300), (370, 361, 311, 321), (349, 346, 310, 320), (366, 362, 309, 323), (357, 363, 315, 303), (345, 347, 313, 294), (363, 369, 319, 315), (347, 348, 317, 313), (358, 370, 321, 304), (339, 340, 331, 330), (337, 339, 330, 327), (341, 338, 329, 332), (338, 337, 327, 329), (340, 336, 326, 331), (336, 335, 325, 326), (373, 342, 324, 371), (335, 334, 324, 325), (290, 288, 334, 335), (292, 290, 335, 336), (316, 292, 336, 340), (309, 295, 337, 338), (323, 309, 338, 341), (295, 312, 339, 337), (312, 316, 340, 339), (371, 324, 334, 372), (367, 289, 342, 373), (330, 331, 348, 347), (327, 330, 347, 345), (332, 329, 346, 349), (329, 327, 345, 346), (331, 326, 344, 348), (326, 325, 343, 344), (325, 324, 342, 343), (296, 320, 370, 358), (376, 381, 366, 355), (379, 380, 365, 364), (313, 317, 369, 363), (375, 379, 364, 354), (294, 313, 363, 357), (381, 378, 362, 366), (320, 310, 361, 370), (291, 289, 367, 356), (293, 291, 356, 382), (317, 293, 382, 369), (310, 294, 357, 361), (306, 296, 358, 359), (377, 376, 355, 360), (378, 375, 354, 362), (380, 383, 353, 365), (383, 374, 352, 353), (374, 351, 352), (299, 298, 351, 374), (333, 372, 351, 298), (301, 299, 374, 383), (318, 301, 383, 380), (307, 305, 376, 377), (314, 318, 380, 379), (305, 322, 381, 376), (350, 373, 371, 328), (328, 371, 372, 333), (297, 367, 373, 350), (359, 358, 368), (49, 87, 258, 220), (58, 50, 221, 229), (50, 51, 222, 221), (101, 137, 308, 272), (54, 49, 220, 225), (56, 54, 225, 227), (99, 59, 230, 270), (83, 58, 229, 254), (75, 67, 238, 246), (59, 75, 246, 230), (67, 83, 254, 238), (51, 92, 263, 222), (110, 93, 264, 281), (88, 99, 270, 259), (97, 98, 269, 268), (87, 97, 268, 258), (93, 88, 259, 264), (98, 86, 257, 269), (86, 46, 217, 257), (46, 56, 227, 217), (92, 101, 272, 263), (136, 110, 281, 307), (143, 112, 283, 314), (114, 151, 322, 285), (108, 111, 282, 279), (111, 114, 285, 282), (112, 108, 279, 283), (183, 124, 295, 354), (125, 149, 320, 296), (135, 125, 296, 306), (137, 197, 368, 308), (124, 141, 312, 295), (141, 145, 316, 312), (152, 195, 366, 323), (149, 178, 349, 320), (161, 170, 341, 332), (170, 152, 323, 341), (178, 161, 332, 349), (188, 135, 306, 359), (189, 206, 377, 360), (195, 184, 355, 366), (194, 193, 364, 365), (193, 183, 354, 364), (184, 189, 360, 355), (182, 194, 365, 353), (121, 182, 353, 292), (145, 121, 292, 316), (197, 188, 359, 368), (206, 136, 307, 377), (208, 143, 314, 379), (151, 210, 381, 322), (207, 204, 375, 378), (210, 207, 378, 381), (204, 208, 379, 375), (392, 385, 387, 393), (393, 387, 391, 394), (394, 391, 389, 395), (395, 389, 385, 392), (386, 390, 388, 384), (391, 387, 385, 389), (388, 395, 392, 384), (390, 394, 395, 388), (386, 393, 394, 390), (384, 392, 393, 386), (404, 397, 399, 405), (405, 399, 403, 406), (406, 403, 401, 407), (407, 401, 397, 404), (398, 402, 400, 396), (403, 399, 397, 401), (400, 407, 404, 396), (402, 406, 407, 400), (398, 405, 406, 402), (396, 404, 405, 398), (416, 417, 411, 409), (417, 418, 415, 411), (418, 419, 413, 415), (419, 416, 409, 413), (410, 408, 412, 414), (415, 413, 409, 411), (412, 408, 416, 419), (414, 412, 419, 418), (410, 414, 418, 417), (408, 410, 417, 416), (428, 421, 423, 429), (429, 423, 427, 430), (430, 427, 425, 431), (431, 425, 421, 428), (422, 426, 424, 420), (427, 423, 421, 425), (424, 431, 428, 420), (426, 430, 431, 424), (422, 429, 430, 426), (420, 428, 429, 422), (440, 433, 435, 441), (441, 435, 439, 442), (442, 439, 437, 443), (443, 437, 433, 440), (434, 438, 436, 432), (439, 435, 433, 437), (436, 443, 440, 432), (438, 442, 443, 436), (434, 441, 442, 438), (432, 440, 441, 434), (452, 445, 447, 453), (453, 447, 451, 454), (454, 451, 449, 455), (455, 449, 445, 452), (446, 450, 448, 444), (451, 447, 445, 449), (448, 455, 452, 444), (450, 454, 455, 448), (446, 453, 454, 450), (444, 452, 453, 446), (464, 457, 459, 465), (465, 459, 463, 466), (466, 463, 461, 467), (467, 461, 457, 464), (458, 462, 460, 456), (463, 459, 457, 461), (460, 467, 464, 456), (462, 466, 467, 460), (458, 465, 466, 462), (456, 464, 465, 458), (476, 469, 471, 477), (477, 471, 475, 478), (478, 475, 473, 479), (479, 473, 469, 476), (470, 474, 472, 468), (475, 471, 469, 473), (472, 479, 476, 468), (474, 478, 479, 472), (470, 477, 478, 474), (468, 476, 477, 470), (488, 481, 483, 489), (489, 483, 487, 490), (490, 487, 485, 491), (491, 485, 481, 488), (482, 486, 484, 480), (487, 483, 481, 485), (484, 491, 488, 480), (486, 490, 491, 484), (482, 489, 490, 486), (480, 488, 489, 482), (500, 493, 495, 501), (501, 495, 499, 502), (502, 499, 497, 503), (503, 497, 493, 500), (494, 498, 496, 492), (499, 495, 493, 497), (496, 503, 500, 492), (498, 502, 503, 496), (494, 501, 502, 498), (492, 500, 501, 494), (512, 505, 507, 513), (513, 507, 511, 514), (514, 511, 509, 515), (515, 509, 505, 512), (506, 510, 508, 504), (511, 507, 505, 509), (508, 515, 512, 504), (510, 514, 515, 508), (506, 513, 514, 510), (504, 512, 513, 506), (524, 517, 519, 525), (525, 519, 523, 526), (526, 523, 521, 527), (527, 521, 517, 524), (518, 522, 520, 516), (523, 519, 517, 521), (520, 527, 524, 516), (522, 526, 527, 520), (518, 525, 526, 522), (516, 524, 525, 518), (536, 529, 531, 537), (537, 531, 535, 538), (538, 535, 533, 539), (539, 533, 529, 536), (530, 534, 532, 528), (535, 531, 529, 533), (532, 539, 536, 528), (534, 538, 539, 532), (530, 537, 538, 534), (528, 536, 537, 530), (548, 541, 543, 549), (549, 543, 547, 550), (550, 547, 545, 551), (551, 545, 541, 548), (542, 546, 544, 540), (547, 543, 541, 545), (544, 551, 548, 540), (546, 550, 551, 544), (542, 549, 550, 546), (540, 548, 549, 542), (560, 553, 555, 561), (561, 555, 559, 562), (562, 559, 557, 563), (563, 557, 553, 560), (554, 558, 556, 552), (559, 555, 553, 557), (556, 563, 560, 552), (558, 562, 563, 556), (554, 561, 562, 558), (552, 560, 561, 554), (572, 565, 567, 573), (573, 567, 571, 574), (574, 571, 569, 575), (575, 569, 565, 572), (566, 570, 568, 564), (571, 567, 565, 569), (568, 575, 572, 564), (570, 574, 575, 568), (566, 573, 574, 570), (564, 572, 573, 566), (584, 577, 579, 585), (585, 579, 583, 586), (586, 583, 581, 587), (587, 581, 577, 584), (578, 582, 580, 576), (583, 579, 577, 581), (580, 587, 584, 576), (582, 586, 587, 580), (578, 585, 586, 582), (576, 584, 585, 578), (596, 589, 591, 597), (597, 591, 595, 598), (598, 595, 593, 599), (599, 593, 589, 596), (590, 594, 592, 588), (595, 591, 589, 593), (592, 599, 596, 588), (594, 598, 599, 592), (590, 597, 598, 594), (588, 596, 597, 590), (608, 601, 603, 609), (609, 603, 607, 610), (610, 607, 605, 611), (611, 605, 601, 608), (602, 606, 604, 600), (607, 603, 601, 605), (604, 611, 608, 600), (606, 610, 611, 604), (602, 609, 610, 606), (600, 608, 609, 602), (620, 613, 615, 621), (621, 615, 619, 622), (622, 619, 617, 623), (623, 617, 613, 620), (614, 618, 616, 612), (619, 615, 613, 617), (616, 623, 620, 612), (618, 622, 623, 616), (614, 621, 622, 618), (612, 620, 621, 614), (632, 625, 627, 633), (633, 627, 631, 634), (634, 631, 629, 635), (635, 629, 625, 632), (626, 630, 628, 624), (631, 627, 625, 629), (628, 635, 632, 624), (630, 634, 635, 628), (626, 633, 634, 630), (624, 632, 633, 626), (644, 637, 639, 645), (645, 639, 643, 646), (646, 643, 641, 647), (647, 641, 637, 644), (638, 642, 640, 636), (643, 639, 637, 641), (640, 647, 644, 636), (642, 646, 647, 640), (638, 645, 646, 642), (636, 644, 645, 638), (656, 649, 651, 657), (657, 651, 655, 658), (658, 655, 653, 659), (659, 653, 649, 656), (650, 654, 652, 648), (655, 651, 649, 653), (652, 659, 656, 648), (654, 658, 659, 652), (650, 657, 658, 654), (648, 656, 657, 650), (668, 661, 663, 669), (669, 663, 667, 670), (670, 667, 665, 671), (671, 665, 661, 668), (662, 666, 664, 660), (667, 663, 661, 665), (664, 671, 668, 660), (666, 670, 671, 664), (662, 669, 670, 666), (660, 668, 669, 662), (680, 673, 675, 681), (681, 675, 679, 682), (682, 679, 677, 683), (683, 677, 673, 680), (674, 678, 676, 672), (679, 675, 673, 677), (676, 683, 680, 672), (678, 682, 683, 676), (674, 681, 682, 678), (672, 680, 681, 674), (692, 685, 687, 693), (693, 687, 691, 694), (694, 691, 689, 695), (695, 689, 685, 692), (686, 690, 688, 684), (691, 687, 685, 689), (688, 695, 692, 684), (690, 694, 695, 688), (686, 693, 694, 690), (684, 692, 693, 686), (704, 697, 699, 705), (705, 699, 703, 706), (706, 703, 701, 707), (707, 701, 697, 704), (698, 702, 700, 696), (703, 699, 697, 701), (700, 707, 704, 696), (702, 706, 707, 700), (698, 705, 706, 702), (696, 704, 705, 698), (739, 736, 710, 717), (744, 743, 713, 715), (738, 737, 712, 714), (742, 738, 714, 709), (745, 744, 715, 708), (741, 739, 717, 720), (736, 740, 718, 710), (737, 741, 720, 712), (743, 746, 721, 713), (731, 735, 728, 724), (730, 734, 727, 723), (735, 733, 726, 728), (729, 732, 725, 722), (732, 731, 724, 725), (733, 730, 723, 726), (716, 711, 730, 733), (715, 713, 731, 732), (708, 715, 732, 729), (721, 716, 733, 735), (711, 719, 734, 730), (713, 721, 735, 731), (724, 728, 741, 737), (723, 727, 740, 736), (728, 726, 739, 741), (722, 725, 738, 742), (725, 724, 737, 738), (726, 723, 736, 739), (755, 757, 744, 745), (757, 756, 743, 744), (781, 759, 749, 778), (786, 754, 752, 785), (780, 753, 751, 779), (784, 748, 753, 780), (787, 747, 754, 786), (783, 762, 759, 781), (778, 749, 760, 782), (779, 751, 762, 783), (785, 752, 763, 788), (773, 766, 770, 777), (772, 765, 769, 776), (777, 770, 768, 775), (771, 764, 767, 774), (774, 767, 766, 773), (775, 768, 765, 772), (758, 775, 772, 750), (754, 774, 773, 752), (747, 771, 774, 754), (763, 777, 775, 758), (750, 772, 776, 761), (752, 773, 777, 763), (766, 779, 783, 770), (765, 778, 782, 769), (770, 783, 781, 768), (764, 784, 780, 767), (767, 780, 779, 766), (768, 781, 778, 765), (755, 787, 786, 757), (757, 786, 785, 756), (820, 798, 791, 817), (825, 796, 794, 824), (819, 795, 793, 818), (823, 790, 795, 819), (826, 789, 796, 825), (822, 801, 798, 820), (817, 791, 799, 821), (818, 793, 801, 822), (824, 794, 802, 827), (812, 805, 809, 816), (811, 804, 808, 815), (816, 809, 807, 814), (810, 803, 806, 813), (813, 806, 805, 812), (814, 807, 804, 811), (797, 814, 811, 792), (796, 813, 812, 794), (789, 810, 813, 796), (802, 816, 814, 797), (792, 811, 815, 800), (794, 812, 816, 802), (805, 818, 822, 809), (804, 817, 821, 808), (809, 822, 820, 807), (803, 823, 819, 806), (806, 819, 818, 805), (807, 820, 817, 804), (836, 826, 825, 838), (838, 825, 824, 837), (862, 859, 830, 840), (867, 866, 833, 835), (861, 860, 832, 834), (865, 861, 834, 829), (868, 867, 835, 828), (864, 862, 840, 843), (859, 863, 841, 830), (860, 864, 843, 832), (866, 869, 844, 833), (854, 858, 851, 847), (853, 857, 850, 846), (858, 856, 849, 851), (852, 855, 848, 845), (855, 854, 847, 848), (856, 853, 846, 849), (839, 831, 853, 856), (835, 833, 854, 855), (828, 835, 855, 852), (844, 839, 856, 858), (831, 842, 857, 853), (833, 844, 858, 854), (847, 851, 864, 860), (846, 850, 863, 859), (851, 849, 862, 864), (845, 848, 861, 865), (848, 847, 860, 861), (849, 846, 859, 862), (836, 838, 867, 868), (838, 837, 866, 867), (708, 729, 810, 789), (709, 714, 795, 790), (710, 718, 799, 791), (711, 716, 797, 792), (712, 720, 801, 793), (714, 712, 793, 795), (755, 745, 826, 836), (716, 721, 802, 797), (717, 710, 791, 798), (719, 711, 792, 800), (718, 740, 821, 799), (720, 717, 798, 801), (721, 746, 827, 802), (722, 742, 823, 803), (727, 734, 815, 808), (729, 722, 803, 810), (734, 719, 800, 815), (740, 727, 808, 821), (742, 709, 790, 823), (743, 756, 837, 824), (745, 708, 789, 826), (746, 743, 824, 827), (771, 747, 828, 852), (753, 748, 829, 834), (760, 749, 830, 841), (758, 750, 831, 839), (762, 751, 832, 843), (751, 753, 834, 832), (787, 755, 836, 868), (763, 758, 839, 844), (749, 759, 840, 830), (750, 761, 842, 831), (782, 760, 841, 863), (759, 762, 843, 840), (788, 763, 844, 869), (784, 764, 845, 865), (776, 769, 850, 857), (764, 771, 852, 845), (761, 776, 857, 842), (769, 782, 863, 850), (748, 784, 865, 829), (756, 785, 866, 837), (747, 787, 868, 828), (785, 788, 869, 866), (875, 881, 879, 874), (873, 880, 878, 872), (871, 877, 876, 870), (870, 876, 881, 875), (874, 879, 880, 873), (872, 878, 877, 871), (881, 884, 883, 879), (880, 887, 886, 878), (877, 882, 885, 876), (876, 885, 884, 881), (879, 883, 887, 880), (878, 886, 882, 877), (884, 892, 893, 883), (887, 891, 890, 886), (882, 889, 888, 885), (885, 888, 892, 884), (883, 893, 891, 887), (886, 890, 889, 882), (892, 897, 896, 893), (891, 895, 899, 890), (889, 898, 894, 888), (888, 894, 897, 892), (893, 896, 895, 891), (890, 899, 898, 889), (897, 902, 901, 896), (895, 905, 904, 899), (898, 900, 903, 894), (894, 903, 902, 897), (896, 901, 905, 895), (899, 904, 900, 898), (902, 911, 909, 901), (905, 908, 910, 904), (900, 907, 906, 903), (903, 906, 911, 902), (901, 909, 908, 905), (904, 910, 907, 900), (911, 917, 916, 909), (908, 914, 913, 910), (907, 915, 912, 906), (906, 912, 917, 911), (909, 916, 914, 908), (910, 913, 915, 907), (917, 923, 920, 916), (914, 922, 919, 913), (915, 918, 921, 912), (912, 921, 923, 917), (916, 920, 922, 914), (913, 919, 918, 915), (923, 926, 929, 920), (922, 925, 928, 919), (918, 924, 927, 921), (921, 927, 926, 923), (920, 929, 925, 922), (919, 928, 924, 918), (926, 935, 932, 929), (925, 931, 934, 928), (924, 933, 930, 927), (927, 930, 935, 926), (929, 932, 931, 925), (928, 934, 933, 924), (935, 941, 940, 932), (931, 939, 936, 934), (933, 938, 937, 930), (930, 937, 941, 935), (932, 940, 939, 931), (934, 936, 938, 933), (941, 947, 946, 940), (939, 945, 944, 936), (938, 943, 942, 937), (937, 942, 947, 941), (940, 946, 945, 939), (936, 944, 943, 938), (947, 950, 949, 946), (945, 953, 948, 944), (943, 952, 951, 942), (942, 951, 950, 947), (946, 949, 953, 945), (944, 948, 952, 943), (950, 955, 959, 949), (953, 958, 957, 948), (952, 954, 956, 951), (951, 956, 955, 950), (949, 959, 958, 953), (948, 957, 954, 952), (955, 965, 964, 959), (958, 963, 961, 957), (954, 960, 962, 956), (956, 962, 965, 955), (959, 964, 963, 958), (957, 961, 960, 954), (965, 971, 970, 964), (963, 969, 968, 961), (960, 967, 966, 962), (962, 966, 971, 965), (964, 970, 969, 963), (961, 968, 967, 960), (971, 977, 976, 970), (969, 974, 973, 968), (967, 975, 972, 966), (966, 972, 977, 971), (970, 976, 974, 969), (968, 973, 975, 967), (977, 983, 982, 976), (974, 978, 981, 973), (975, 980, 979, 972), (972, 979, 983, 977), (976, 982, 978, 974), (973, 981, 980, 975), (983, 989, 988, 982), (978, 987, 986, 981), (980, 985, 984, 979), (979, 984, 989, 983), (982, 988, 987, 978), (981, 986, 985, 980), (989, 995, 994, 988), (987, 991, 990, 986), (985, 993, 992, 984), (984, 992, 995, 989), (988, 994, 991, 987), (986, 990, 993, 985), (995, 998, 1001, 994), (991, 1000, 997, 990), (993, 996, 999, 992), (992, 999, 998, 995), (994, 1001, 1000, 991), (990, 997, 996, 993), (998, 1007, 1006, 1001), (1000, 1005, 1003, 997), (996, 1002, 1004, 999), (999, 1004, 1007, 998), (1001, 1006, 1005, 1000), (997, 1003, 1002, 996), (1007, 1013, 1012, 1006), (1005, 1008, 1011, 1003), (1002, 1010, 1009, 1004), (1004, 1009, 1013, 1007), (1006, 1012, 1008, 1005), (1003, 1011, 1010, 1002), (1013, 1016, 1015, 1012), (1008, 1014, 1019, 1011), (1010, 1018, 1017, 1009), (1009, 1017, 1016, 1013), (1012, 1015, 1014, 1008), (1011, 1019, 1018, 1010), (1016, 1022, 1021, 1015), (1014, 1025, 1020, 1019), (1018, 1024, 1023, 1017), (1017, 1023, 1022, 1016), (1015, 1021, 1025, 1014), (1019, 1020, 1024, 1018), (1022, 1031, 1029, 1021), (1025, 1028, 1027, 1020), (1024, 1026, 1030, 1023), (1023, 1030, 1031, 1022), (1021, 1029, 1028, 1025), (1020, 1027, 1026, 1024), (1031, 1037, 1036, 1029), (1028, 1035, 1034, 1027), (1026, 1033, 1032, 1030), (1030, 1032, 1037, 1031), (1029, 1036, 1035, 1028), (1027, 1034, 1033, 1026), (1037, 1043, 1039, 1036), (1035, 1042, 1041, 1034), (1033, 1040, 1038, 1032), (1032, 1038, 1043, 1037), (1036, 1039, 1042, 1035), (1034, 1041, 1040, 1033), (1043, 1049, 1048, 1039), (1042, 1047, 1046, 1041), (1040, 1045, 1044, 1038), (1038, 1044, 1049, 1043), (1039, 1048, 1047, 1042), (1041, 1046, 1045, 1040), (1049, 1055, 1054, 1048), (1047, 1051, 1050, 1046), (1045, 1053, 1052, 1044), (1044, 1052, 1055, 1049), (1048, 1054, 1051, 1047), (1046, 1050, 1053, 1045), (1055, 1061, 1059, 1054), (1051, 1058, 1060, 1050), (1053, 1057, 1056, 1052), (1052, 1056, 1061, 1055), (1054, 1059, 1058, 1051), (1050, 1060, 1057, 1053), (1061, 1067, 1062, 1059), (1058, 1066, 1065, 1060), (1057, 1064, 1063, 1056), (1056, 1063, 1067, 1061), (1059, 1062, 1066, 1058), (1060, 1065, 1064, 1057), (1067, 1073, 1070, 1062), (1066, 1072, 1069, 1065), (1064, 1068, 1071, 1063), (1063, 1071, 1073, 1067), (1062, 1070, 1072, 1066), (1065, 1069, 1068, 1064), (1073, 1079, 1078, 1070), (1072, 1077, 1076, 1069), (1068, 1074, 1075, 1071), (1071, 1075, 1079, 1073), (1070, 1078, 1077, 1072), (1069, 1076, 1074, 1068), (1079, 1085, 1084, 1078), (1077, 1083, 1082, 1076), (1074, 1081, 1080, 1075), (1075, 1080, 1085, 1079), (1078, 1084, 1083, 1077), (1076, 1082, 1081, 1074), (1085, 1089, 1091, 1084), (1083, 1088, 1090, 1082), (1081, 1087, 1086, 1080), (1080, 1086, 1089, 1085), (1084, 1091, 1088, 1083), (1082, 1090, 1087, 1081), (1089, 1097, 1092, 1091), (1088, 1096, 1095, 1090), (1087, 1094, 1093, 1086), (1086, 1093, 1097, 1089), (1091, 1092, 1096, 1088), (1090, 1095, 1094, 1087), (1097, 1103, 1102, 1092), (1096, 1099, 1098, 1095), (1094, 1101, 1100, 1093), (1093, 1100, 1103, 1097), (1092, 1102, 1099, 1096), (1095, 1098, 1101, 1094), (1103, 1109, 1108, 1102), (1099, 1107, 1106, 1098), (1101, 1105, 1104, 1100), (1100, 1104, 1109, 1103), (1102, 1108, 1107, 1099), (1098, 1106, 1105, 1101), (1109, 1114, 1113, 1108), (1107, 1112, 1111, 1106), (1105, 1115, 1110, 1104), (1104, 1110, 1114, 1109), (1108, 1113, 1112, 1107), (1106, 1111, 1115, 1105), (1114, 1121, 1120, 1113), (1112, 1117, 1116, 1111), (1115, 1119, 1118, 1110), (1110, 1118, 1121, 1114), (1113, 1120, 1117, 1112), (1111, 1116, 1119, 1115), (1121, 1125, 1124, 1120), (1117, 1123, 1127, 1116), (1119, 1126, 1122, 1118), (1118, 1122, 1125, 1121), (1120, 1124, 1123, 1117), (1116, 1127, 1126, 1119), (1125, 1130, 1133, 1124), (1123, 1132, 1131, 1127), (1126, 1129, 1128, 1122), (1122, 1128, 1130, 1125), (1124, 1133, 1132, 1123), (1127, 1131, 1129, 1126), (1130, 1139, 1136, 1133), (1132, 1138, 1135, 1131), (1129, 1134, 1137, 1128), (1128, 1137, 1139, 1130), (1133, 1136, 1138, 1132), (1131, 1135, 1134, 1129), (1139, 1145, 1144, 1136), (1138, 1142, 1141, 1135), (1134, 1143, 1140, 1137), (1137, 1140, 1145, 1139), (1136, 1144, 1142, 1138), (1135, 1141, 1143, 1134), (1145, 1151, 1148, 1144), (1142, 1150, 1149, 1141), (1143, 1147, 1146, 1140), (1140, 1146, 1151, 1145), (1144, 1148, 1150, 1142), (1141, 1149, 1147, 1143), (1151, 1155, 1154, 1148), (1150, 1157, 1156, 1149), (1147, 1153, 1152, 1146), (1146, 1152, 1155, 1151), (1148, 1154, 1157, 1150), (1149, 1156, 1153, 1147), (1155, 1158, 1163, 1154), (1157, 1162, 1161, 1156), (1153, 1160, 1159, 1152), (1152, 1159, 1158, 1155), (1154, 1163, 1162, 1157), (1156, 1161, 1160, 1153), (1158, 1169, 1168, 1163), (1162, 1166, 1165, 1161), (1160, 1167, 1164, 1159), (1159, 1164, 1169, 1158), (1163, 1168, 1166, 1162), (1161, 1165, 1167, 1160), (1169, 1171, 1175, 1168), (1166, 1174, 1173, 1165), (1167, 1170, 1172, 1164), (1164, 1172, 1171, 1169), (1168, 1175, 1174, 1166), (1165, 1173, 1170, 1167), (1171, 1181, 1180, 1175), (1174, 1179, 1178, 1173), (1170, 1177, 1176, 1172), (1172, 1176, 1181, 1171), (1175, 1180, 1179, 1174), (1173, 1178, 1177, 1170), (1181, 1187, 1186, 1180), (1179, 1185, 1184, 1178), (1177, 1183, 1182, 1176), (1176, 1182, 1187, 1181), (1180, 1186, 1185, 1179), (1178, 1184, 1183, 1177), (1187, 1193, 1192, 1186), (1185, 1191, 1190, 1184), (1183, 1189, 1188, 1182), (1182, 1188, 1193, 1187), (1186, 1192, 1191, 1185), (1184, 1190, 1189, 1183), (1193, 1199, 1198, 1192), (1191, 1197, 1196, 1190), (1189, 1194, 1195, 1188), (1188, 1195, 1199, 1193), (1192, 1198, 1197, 1191), (1190, 1196, 1194, 1189), (1199, 1204, 1203, 1198), (1197, 1202, 1205, 1196), (1194, 1201, 1200, 1195), (1195, 1200, 1204, 1199), (1198, 1203, 1202, 1197), (1196, 1205, 1201, 1194), (1204, 1211, 1208, 1203), (1202, 1210, 1207, 1205), (1201, 1206, 1209, 1200), (1200, 1209, 1211, 1204), (1203, 1208, 1210, 1202), (1205, 1207, 1206, 1201), (1211, 1214, 1213, 1208), (1210, 1212, 1217, 1207), (1206, 1216, 1215, 1209), (1209, 1215, 1214, 1211), (1208, 1213, 1212, 1210), (1207, 1217, 1216, 1206), (1214, 1220, 1223, 1213), (1212, 1219, 1222, 1217), (1216, 1221, 1218, 1215), (1215, 1218, 1220, 1214), (1213, 1223, 1219, 1212), (1217, 1222, 1221, 1216), (1220, 1229, 1226, 1223), (1219, 1228, 1225, 1222), (1221, 1224, 1227, 1218), (1218, 1227, 1229, 1220), (1223, 1226, 1228, 1219), (1222, 1225, 1224, 1221), (1229, 1234, 1233, 1226), (1228, 1232, 1235, 1225), (1224, 1231, 1230, 1227), (1227, 1230, 1234, 1229), (1226, 1233, 1232, 1228), (1225, 1235, 1231, 1224), (1234, 1240, 1239, 1233), (1232, 1241, 1238, 1235), (1231, 1237, 1236, 1230), (1230, 1236, 1240, 1234), (1233, 1239, 1241, 1232), (1235, 1238, 1237, 1231), (1240, 1246, 1245, 1239), (1241, 1244, 1243, 1238), (1237, 1247, 1242, 1236), (1236, 1242, 1246, 1240), (1239, 1245, 1244, 1241), (1238, 1243, 1247, 1237), (1246, 1253, 1252, 1245), (1244, 1251, 1250, 1243), (1247, 1249, 1248, 1242), (1242, 1248, 1253, 1246), (1245, 1252, 1251, 1244), (1243, 1250, 1249, 1247), (1253, 1259, 1258, 1252), (1251, 1257, 1255, 1250), (1249, 1256, 1254, 1248), (1248, 1254, 1259, 1253), (1252, 1258, 1257, 1251), (1250, 1255, 1256, 1249), (1259, 1265, 1263, 1258), (1257, 1262, 1261, 1255), (1256, 1260, 1264, 1254), (1254, 1264, 1265, 1259), (1258, 1263, 1262, 1257), (1255, 1261, 1260, 1256), (1265, 1270, 1269, 1263), (1262, 1268, 1271, 1261), (1260, 1267, 1266, 1264), (1264, 1266, 1270, 1265), (1263, 1269, 1268, 1262), (1261, 1271, 1267, 1260), (1270, 1273, 1277, 1269), (1268, 1272, 1276, 1271), (1267, 1275, 1274, 1266), (1266, 1274, 1273, 1270), (1269, 1277, 1272, 1268), (1271, 1276, 1275, 1267), (1273, 1283, 1278, 1277), (1272, 1282, 1281, 1276), (1275, 1280, 1279, 1274), (1274, 1279, 1283, 1273), (1277, 1278, 1282, 1272), (1276, 1281, 1280, 1275), (1283, 1289, 1288, 1278), (1282, 1287, 1286, 1281), (1280, 1285, 1284, 1279), (1279, 1284, 1289, 1283), (1278, 1288, 1287, 1282), (1281, 1286, 1285, 1280), (1289, 1295, 1294, 1288), (1287, 1293, 1292, 1286), (1285, 1291, 1290, 1284), (1284, 1290, 1295, 1289), (1288, 1294, 1293, 1287), (1286, 1292, 1291, 1285)])
me_cylinder_002.polygons.foreach_set('use_smooth', [0, 0, 0, 0, 0, 0, 0, 0, 0, 0, 0, 0, 0, 0, 0, 0, 0, 0, 0, 0, 0, 0, 0, 0, 0, 0, 0, 0, 0, 0, 0, 0, 0, 0, 0, 0, 0, 0, 1, 1, 1, 1, 1, 1, 1, 1, 1, 1, 1, 1, 1, 1, 1, 1, 1, 1, 1, 1, 1, 1, 1, 1, 1, 1, 1, 1, 1, 1, 1, 1, 1, 1, 1, 1, 1, 1, 1, 1, 1, 1, 1, 1, 1, 1, 1, 1, 1, 1, 1, 1, 1, 1, 1, 1, 1, 1, 1, 1, 1, 1, 1, 1, 1, 1, 1, 1, 1, 1, 1, 1, 1, 1, 1, 1, 1, 1, 1, 1, 1, 1, 1, 1, 1, 1, 1, 1, 1, 1, 1, 1, 1, 1, 1, 1, 1, 1, 1, 1, 1, 1, 1, 1, 1, 1, 1, 1, 1, 1, 1, 1, 1, 1, 1, 1, 1, 1, 1, 1, 1, 1, 1, 1, 1, 1, 1, 1, 1, 1, 1, 1, 1, 1, 1, 1, 1, 1, 1, 1, 1, 1, 1, 1, 1, 1, 1, 1, 1, 1, 1, 1, 1, 1, 1, 1, 1, 1, 1, 1, 1, 1, 1, 1, 1, 1, 1, 1, 1, 1, 1, 1, 1, 1, 1, 1, 1, 1, 1, 1, 1, 1, 1, 1, 1, 1, 1, 1, 1, 1, 1, 1, 1, 1, 1, 1, 1, 1, 1, 1, 1, 1, 1, 1, 1, 1, 1, 1, 1, 1, 1, 1, 1, 1, 1, 1, 1, 1, 1, 1, 1, 1, 1, 1, 1, 1, 1, 1, 1, 1, 1, 1, 1, 1, 1, 1, 1, 1, 1, 1, 1, 1, 1, 1, 1, 1, 1, 1, 1, 1, 1, 1, 1, 1, 1, 1, 1, 1, 1, 1, 1, 1, 1, 1, 1, 1, 1, 1, 1, 1, 1, 1, 1, 1, 1, 1, 1, 1, 1, 1, 1, 1, 1, 1, 1, 1, 1, 1, 1, 1, 1, 1, 1, 1, 1, 1, 1, 1, 1, 1, 1, 1, 1, 1, 1, 1, 1, 1, 1, 1, 1, 1, 1, 1, 1, 1, 1, 1, 1, 1, 1, 1, 1, 1, 1, 1, 1, 1, 1, 1, 1, 1, 1, 1, 1, 1, 1, 1, 1, 1, 1, 1, 1, 1, 1, 1, 1, 1, 1, 1, 0, 0, 0, 0, 0, 0, 0, 0, 0, 0, 0, 0, 0, 0, 0, 0, 0, 0, 0, 0, 0, 0, 0, 0, 0, 0, 0, 0, 0, 0, 0, 0, 0, 0, 0, 0, 0, 0, 0, 0, 0, 0, 0, 0, 0, 0, 0, 0, 0, 0, 0, 0, 0, 0, 0, 0, 0, 0, 0, 0, 0, 0, 0, 0, 0, 0, 0, 0, 0, 0, 0, 0, 0, 0, 0, 0, 0, 0, 0, 0, 0, 0, 0, 0, 0, 0, 0, 0, 0, 0, 0, 0, 0, 0, 0, 0, 0, 0, 0, 0, 0, 0, 0, 0, 0, 0, 0, 0, 0, 0, 0, 0, 0, 0, 0, 0, 0, 0, 0, 0, 0, 0, 0, 0, 0, 0, 0, 0, 0, 0, 0, 0, 0, 0, 0, 0, 0, 0, 0, 0, 0, 0, 0, 0, 0, 0, 0, 0, 0, 0, 0, 0, 0, 0, 0, 0, 0, 0, 0, 0, 0, 0, 0, 0, 0, 0, 0, 0, 0, 0, 0, 0, 0, 0, 0, 0, 0, 0, 0, 0, 0, 0, 0, 0, 0, 0, 0, 0, 0, 0, 0, 0, 0, 0, 0, 0, 0, 0, 0, 0, 0, 0, 0, 0, 0, 0, 0, 0, 0, 0, 0, 0, 0, 0, 0, 0, 0, 0, 0, 0, 0, 0, 0, 0, 0, 0, 0, 0, 0, 0, 0, 0, 0, 0, 0, 0, 0, 0, 0, 0, 0, 0, 0, 0, 0, 0, 0, 0, 0, 0, 0, 0, 0, 0, 0, 0, 0, 0, 0, 0, 0, 0, 0, 0, 0, 0, 0, 0, 0, 0, 1, 1, 1, 1, 1, 1, 1, 1, 1, 1, 1, 1, 1, 1, 1, 1, 1, 1, 1, 1, 1, 1, 1, 1, 1, 1, 1, 1, 1, 1, 1, 1, 1, 1, 1, 1, 1, 1, 1, 1, 1, 1, 1, 1, 1, 1, 1, 1, 1, 1, 1, 1, 1, 1, 1, 1, 1, 1, 1, 1, 1, 1, 1, 1, 1, 1, 1, 1, 1, 1, 1, 1, 1, 1, 1, 1, 1, 1, 1, 1, 1, 1, 1, 1, 1, 1, 1, 1, 1, 1, 1, 1, 1, 1, 1, 1, 1, 1, 1, 1, 1, 1, 1, 1, 1, 1, 1, 1, 1, 1, 1, 1, 1, 1, 1, 1, 1, 1, 1, 1, 1, 1, 1, 1, 1, 1, 1, 1, 1, 1, 1, 1, 1, 1, 1, 1, 1, 1, 1, 1, 1, 1, 1, 1, 1, 1, 1, 1, 1, 1, 1, 1, 1, 1, 1, 1, 1, 1, 1, 1, 1, 1, 1, 1, 1, 1, 1, 1, 1, 1, 1, 1, 1, 1, 1, 1, 1, 1, 1, 1, 1, 1, 1, 1, 1, 1, 1, 1, 1, 1, 1, 1, 1, 1, 1, 1, 1, 1, 1, 1, 1, 1, 1, 1, 1, 1, 1, 1, 1, 1, 1, 1, 1, 1, 1, 1, 1, 1, 1, 1, 1, 1, 1, 1, 1, 1, 1, 1, 1, 1, 1, 1, 1, 1, 1, 1, 1, 1, 1, 1, 1, 1, 1, 1, 1, 1, 1, 1, 1, 1, 1, 1, 1, 1, 1, 1, 1, 1, 1, 1, 1, 1, 1, 1, 1, 1, 1, 1, 1, 1, 1, 1, 1, 1, 1, 1, 1, 1, 1, 1, 1, 1, 1, 1, 1, 1, 1, 1, 1, 1, 1, 1, 1, 1, 1, 1, 1, 1, 1, 1, 1, 1, 1, 1, 1, 1, 1, 1, 1, 1, 1, 1, 1, 1, 1, 1, 1, 1, 1, 1, 1, 1, 1, 1, 1, 1, 1, 1, 1, 1, 1, 1, 1, 1, 1, 1, 1, 1, 1, 1, 1, 1, 1, 1, 1, 1, 1, 1, 1, 1, 1, 1, 1, 1, 1, 1, 1, 1, 1, 1, 1, 1, 1, 1, 1, 1, 1, 1, 1, 1, 1, 1, 1, 1, 1, 1, 1, 1, 1, 1, 1, 1, 1, 1, 1, 1, 1, 1, 1, 1, 1, 1, 1, 1, 1, 1, 1, 1, 1, 1, 1, 1, 1, 1, 1, 1, 1, 1, 1, 1, 1, 1, 1, 1, 1, 1, 1, 1, 1, 1, 1, 1, 1, 1, 1, 1, 1, 1, 1, 1, 1, 1, 1, 1, 1, 1, 1, 1, 1, 1, 1, 1, 1, 1, 1, 1, 1, 1, 1, 1, 1, 1, 1, 1, 1, 1, 1, 1, 1, 1, 1, 1, 1, 1, 1, 1, 1, 1, 1, 1, 1, 1, 1, 1, 1, 1, 1, 1, 1, 1, 1, 1, 1, 1, 1, 1, 1, 1, 1, 1, 1, 1, 1, 1, 1, 1, 1, 1, 1, 1, 1, 1, 1, 1, 1, 1, 1, 1, 1, 1, 1, 1, 1, 1, 1, 1, 1, 1, 1, 1, 1, 1, 1, 1, 1, 1, 1, 1, 1, 1, 1, 1, 1, 1, 1, 1, 1, 1, 1, 1, 1, 1, 1, 1, 1, 1, 1, 1, 1, 1, 1, 1, 1, 1, 1, 1, 1, 1, 1, 1, 1, 1, 1, 1, 1, 1, 1, 1, 1, 1, 1, 1, 1, 1, 1, 1, 1, 1, 1, 1])
me_cylinder_002.polygons.foreach_set('material_index', [0, 0, 0, 0, 0, 0, 0, 0, 0, 0, 0, 0, 0, 0, 0, 0, 0, 0, 0, 0, 0, 0, 0, 0, 0, 0, 0, 0, 0, 0, 0, 0, 0, 0, 0, 0, 0, 0, 1, 1, 1, 1, 1, 1, 1, 1, 1, 1, 1, 1, 1, 1, 1, 1, 1, 1, 1, 1, 1, 1, 1, 1, 1, 1, 1, 1, 1, 1, 1, 1, 1, 1, 1, 1, 1, 1, 1, 1, 1, 1, 1, 1, 1, 1, 1, 1, 1, 1, 1, 1, 1, 1, 1, 1, 1, 1, 1, 1, 1, 1, 1, 1, 1, 1, 1, 1, 1, 1, 1, 1, 1, 1, 1, 1, 1, 1, 1, 1, 1, 1, 1, 1, 1, 1, 1, 1, 1, 1, 1, 1, 1, 1, 1, 1, 1, 1, 1, 1, 1, 1, 1, 1, 1, 1, 1, 1, 1, 1, 1, 1, 1, 1, 1, 1, 1, 1, 1, 1, 1, 1, 1, 1, 1, 1, 1, 1, 1, 1, 1, 1, 1, 1, 1, 1, 1, 1, 1, 1, 1, 1, 1, 1, 1, 1, 1, 1, 1, 1, 1, 1, 1, 1, 1, 1, 1, 1, 1, 1, 1, 1, 1, 1, 1, 1, 1, 1, 1, 1, 1, 1, 1, 1, 1, 1, 1, 1, 1, 1, 1, 1, 1, 1, 1, 1, 1, 1, 1, 1, 1, 1, 1, 1, 1, 1, 1, 1, 1, 1, 1, 1, 1, 1, 1, 1, 1, 1, 1, 1, 1, 1, 1, 1, 1, 1, 1, 1, 1, 1, 1, 1, 1, 1, 1, 1, 1, 1, 1, 1, 1, 1, 1, 1, 1, 1, 1, 1, 1, 1, 1, 1, 1, 1, 1, 1, 1, 1, 1, 1, 1, 1, 1, 1, 1, 1, 1, 1, 1, 1, 1, 1, 1, 1, 1, 1, 1, 1, 1, 1, 1, 1, 1, 1, 1, 1, 1, 1, 1, 1, 1, 1, 1, 1, 1, 1, 1, 1, 1, 1, 1, 1, 1, 1, 1, 1, 1, 1, 1, 1, 1, 1, 1, 1, 1, 1, 1, 1, 1, 1, 1, 1, 1, 1, 1, 1, 1, 1, 1, 1, 1, 1, 1, 1, 1, 1, 1, 1, 1, 1, 1, 1, 1, 1, 1, 1, 1, 1, 1, 1, 1, 1, 1, 1, 1, 1, 1, 1, 1, 1, 2, 2, 2, 2, 2, 2, 2, 2, 2, 2, 2, 2, 2, 2, 2, 2, 2, 2, 2, 2, 2, 2, 2, 2, 2, 2, 2, 2, 2, 2, 2, 2, 2, 2, 2, 2, 2, 2, 2, 2, 2, 2, 2, 2, 2, 2, 2, 2, 2, 2, 2, 2, 2, 2, 2, 2, 2, 2, 2, 2, 2, 2, 2, 2, 2, 2, 2, 2, 2, 2, 2, 2, 2, 2, 2, 2, 2, 2, 2, 2, 2, 2, 2, 2, 2, 2, 2, 2, 2, 2, 2, 2, 2, 2, 2, 2, 2, 2, 2, 2, 2, 2, 2, 2, 2, 2, 2, 2, 2, 2, 2, 2, 2, 2, 2, 2, 2, 2, 2, 2, 2, 2, 2, 2, 2, 2, 2, 2, 2, 2, 2, 2, 2, 2, 2, 2, 2, 2, 2, 2, 2, 2, 2, 2, 2, 2, 2, 2, 2, 2, 2, 2, 2, 2, 2, 2, 2, 2, 2, 2, 2, 2, 2, 2, 2, 2, 2, 2, 2, 2, 2, 2, 2, 2, 2, 2, 2, 2, 2, 2, 2, 2, 2, 2, 2, 2, 2, 2, 2, 2, 2, 2, 2, 2, 2, 2, 2, 2, 2, 2, 2, 2, 2, 2, 2, 2, 2, 2, 2, 2, 2, 2, 2, 2, 2, 2, 2, 2, 2, 2, 2, 2, 2, 2, 2, 2, 2, 2, 2, 2, 2, 2, 2, 2, 2, 2, 2, 2, 2, 2, 2, 2, 2, 2, 2, 2, 2, 2, 2, 2, 2, 2, 2, 2, 2, 2, 2, 2, 2, 2, 2, 2, 2, 2, 2, 2, 2, 2, 2, 2, 1, 1, 1, 1, 1, 1, 1, 1, 1, 1, 1, 1, 1, 1, 1, 1, 1, 1, 1, 1, 1, 1, 1, 1, 1, 1, 1, 1, 1, 1, 1, 1, 1, 1, 1, 1, 1, 1, 1, 1, 1, 1, 1, 1, 1, 1, 1, 1, 1, 1, 1, 1, 1, 1, 1, 1, 1, 1, 1, 1, 1, 1, 1, 1, 1, 1, 1, 1, 1, 1, 1, 1, 1, 1, 1, 1, 1, 1, 1, 1, 1, 1, 1, 1, 1, 1, 1, 1, 1, 1, 1, 1, 1, 1, 1, 1, 1, 1, 1, 1, 1, 1, 1, 1, 1, 1, 1, 1, 1, 1, 1, 1, 1, 1, 1, 1, 1, 1, 1, 1, 1, 1, 1, 1, 1, 1, 1, 1, 1, 1, 1, 1, 1, 1, 1, 1, 1, 1, 1, 1, 1, 1, 1, 1, 1, 1, 1, 1, 1, 1, 1, 1, 1, 1, 1, 1, 1, 1, 1, 1, 3, 3, 3, 3, 3, 3, 3, 3, 3, 3, 3, 3, 3, 3, 3, 3, 3, 3, 3, 3, 3, 3, 3, 3, 3, 3, 3, 3, 3, 3, 3, 3, 3, 3, 3, 3, 3, 3, 3, 3, 3, 3, 3, 3, 3, 3, 3, 3, 3, 3, 3, 3, 3, 3, 3, 3, 3, 3, 3, 3, 3, 3, 3, 3, 3, 3, 3, 3, 3, 3, 3, 3, 3, 3, 3, 3, 3, 3, 3, 3, 3, 3, 3, 3, 3, 3, 3, 3, 3, 3, 3, 3, 3, 3, 3, 3, 3, 3, 3, 3, 3, 3, 3, 3, 3, 3, 3, 3, 3, 3, 3, 3, 3, 3, 3, 3, 3, 3, 3, 3, 3, 3, 3, 3, 3, 3, 3, 3, 3, 3, 3, 3, 3, 3, 3, 3, 3, 3, 3, 3, 3, 3, 3, 3, 3, 3, 3, 3, 3, 3, 3, 3, 3, 3, 3, 3, 3, 3, 3, 3, 3, 3, 3, 3, 3, 3, 3, 3, 3, 3, 3, 3, 3, 3, 3, 3, 3, 3, 3, 3, 3, 3, 3, 3, 3, 3, 3, 3, 3, 3, 3, 3, 3, 3, 3, 3, 3, 3, 3, 3, 3, 3, 3, 3, 3, 3, 3, 3, 3, 3, 3, 3, 3, 3, 3, 3, 3, 3, 3, 3, 3, 3, 3, 3, 3, 3, 3, 3, 3, 3, 3, 3, 3, 3, 3, 3, 3, 3, 3, 3, 3, 3, 3, 3, 3, 3, 3, 3, 3, 3, 3, 3, 3, 3, 3, 3, 3, 3, 3, 3, 3, 3, 3, 3, 3, 3, 3, 3, 3, 3, 3, 3, 3, 3, 3, 3, 3, 3, 3, 3, 3, 3, 3, 3, 3, 3, 3, 3, 3, 3, 3, 3, 3, 3, 3, 3, 3, 3, 3, 3, 3, 3, 3, 3, 3, 3, 3, 3, 3, 3, 3, 3, 3, 3, 3, 3, 3, 3, 3, 3, 3, 3, 3, 3, 3, 3, 3, 3, 3, 3, 3, 3, 3, 3, 3, 3, 3, 3, 3, 3, 3, 3, 3, 3, 3, 3, 3, 3, 3, 3, 3, 3, 3, 3, 3, 3, 3, 3, 3, 3, 3, 3, 3, 3, 3, 3, 3, 3, 3, 3, 3, 3, 3, 3, 3, 3, 3, 3, 3, 3, 3, 3, 3, 3, 3, 3, 3, 3, 3, 3, 3, 3, 3, 3, 3, 3, 3, 3, 3, 3, 3, 3, 3, 3, 3, 3, 3, 3, 3, 3, 3, 3, 3, 3, 3, 3, 3, 3, 3, 3])
me_cylinder_002.materials.append(mat_woodencross)
me_cylinder_002.materials.append(mat_skull)
me_cylinder_002.materials.append(mat_teeth)
me_cylinder_002.materials.append(mat_rope)
me_cylinder_002.use_remesh_preserve_volume = False
me_cylinder_002.use_remesh_preserve_attributes = False
me_cylinder_002.use_mirror_vertex_groups = False
me_cylinder_002.update()

# ---- objects
ob_woodencross = bpy.data.objects.new('WoodenCross', me_cylinder_002)

# ---- transforms, parenting, visibility, modifiers, constraints
ob_woodencross.location = (0.0, 0.0, 0.0)
ob_woodencross.lineart.crease_threshold = 0.0

# ---- collection membership
col_collection_1.objects.link(ob_woodencross)

# ---- scene / render settings (as saved in the file)
scene.frame_start = 1; scene.frame_end = 250; scene.frame_set(0)
scene.render.engine = 'BLENDER_EEVEE_NEXT'
scene.render.resolution_percentage = 50
scene.render.dither_intensity = 0.0
scene.render.motion_blur_shutter = 1.0
scene.cycles.use_denoising = False
scene.cycles.samples = 128
scene.cycles.sampling_pattern = 'TABULATED_SOBOL'
scene.cycles.use_adaptive_sampling = False
scene.cycles.use_light_tree = False
scene.cycles.blur_glossy = 0.0
scene.cycles.sample_clamp_indirect = 0.0
scene.view_settings.view_transform = 'Standard'
bpy.context.view_layer.update()

# ---- added for rendering (the .blend has no active camera and no usable light): camera, sun
cam_auto = bpy.data.cameras.new('AutoCamera')
cam_auto.lens = 50.0
cam_auto.sensor_width = 36.0
cam_auto.clip_end = 1000.0
ob_auto_camera = bpy.data.objects.new('AutoCamera', cam_auto)
scene.collection.objects.link(ob_auto_camera)
ob_auto_camera.location = (1.1751, -1.4136, 1.42533)
ob_auto_camera.rotation_euler = (1.09748, -7.21219e-08, 0.694738)
scene.camera = ob_auto_camera
light_auto_sun = bpy.data.lights.new('AutoSun', 'SUN')
light_auto_sun.energy = 3.0
light_auto_sun.angle = 0.0523599
ob_auto_sun = bpy.data.objects.new('AutoSun', light_auto_sun)
scene.collection.objects.link(ob_auto_sun)
ob_auto_sun.rotation_euler = (0.872665, 0.174533, 0.523599)
bpy.context.view_layer.update()
